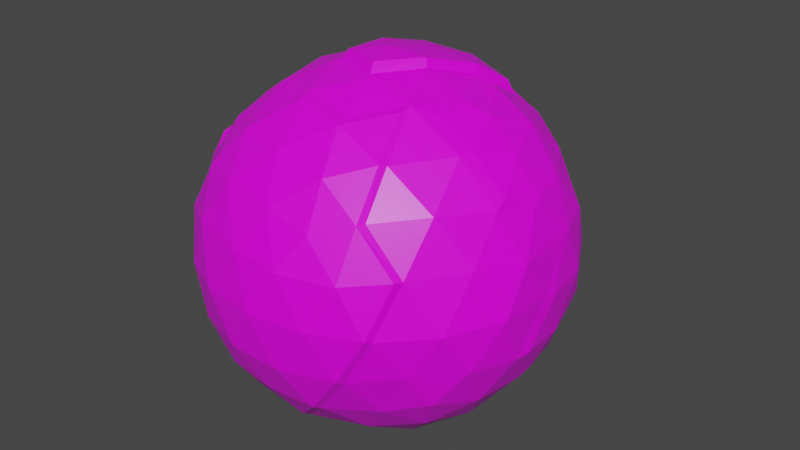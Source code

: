 # Source: planet_blue.blend  (saved by Blender 2.91.10; exported with 4.5.12 LTS)
import bpy
from mathutils import Matrix  # noqa: F401  (used for matrix-valued properties, if any)

bpy.ops.wm.read_factory_settings(use_empty=True)
scene = bpy.context.scene
scene.name = 'Scene'

# ---- collections
col_planets = bpy.data.collections.new('Planets'); scene.collection.children.link(col_planets)
col_truck = bpy.data.collections.new('Truck'); scene.collection.children.link(col_truck)

# ---- images (referenced by path relative to the original .blend; pixels are not part of the script)
import os
ASSET_DIR = os.environ.get("B2B_ASSET_DIR", "")  # directory of the original .blend (textures are referenced by path, not embedded)
HERE = os.path.dirname(os.path.abspath(__file__))  # packed textures are extracted next to this script under _unpacked/

def load_image(name, relpath, width, height, colorspace="sRGB"):
    """Load a texture the original file referenced (path relative to the .blend, or extracted next to this script)."""
    p = next((c for c in (os.path.join(HERE, relpath), os.path.join(ASSET_DIR, relpath)) if relpath and os.path.exists(c)), "")
    if p:
        img = bpy.data.images.load(p, check_existing=True)
        img.name = name
    else:  # same state as the original file: an image datablock whose file is absent (Cycles renders it pink)
        img = bpy.data.images.new(name, width, height)
        img.source = "FILE"
        img.filepath = "//" + (relpath or name)
    img.colorspace_settings.name = colorspace
    return img
img_imphenziapalette01_256_gradient_png_001 = load_image('ImphenziaPalette01-256-Gradient.png.001', 'ImphenziaPalette01-256-Gradient.png', 1024, 1024, 'sRGB')

# ---- materials (node trees are filled in below, after node groups)
mat_material = bpy.data.materials.new('Material')
mat_material.alpha_threshold = 0.0
mat_material.use_transparent_shadow = False
mat_material.line_color = (0.0, 0.0, 0.0, 1.0)

# ---- material node trees
mat_material.use_nodes = True; mat_material.node_tree.nodes.clear()
_N = mat_material.node_tree.nodes; _L = mat_material.node_tree.links
n0 = _N.new('ShaderNodeOutputMaterial'); n0.name = 'Material Output'; n0.location = (300, 300)
n1 = _N.new('ShaderNodeBsdfPrincipled'); n1.name = 'Principled BSDF'; n1.location = (10, 300)
n1.distribution = 'GGX'
n1.subsurface_method = 'BURLEY'
n1.inputs[2].default_value = 0.4
n1.inputs[3].default_value = 1.45
n1.inputs[27].default_value = (0.0, 0.0, 0.0, 1.0)
n1.inputs[28].default_value = 1.0
n2 = _N.new('ShaderNodeTexImage'); n2.name = 'Image Texture'; n2.location = (-423, 224)
n2.image = img_imphenziapalette01_256_gradient_png_001
n2.interpolation = 'Closest'
_L.new(n1.outputs[0], n0.inputs[0])
_L.new(n2.outputs[0], n1.inputs[0])
n0.is_active_output = True

# ---- world
world_world = bpy.data.worlds.new('World'); scene.world = world_world
world_world.use_nodes = True; world_world.node_tree.nodes.clear()
_N = world_world.node_tree.nodes; _L = world_world.node_tree.links
n0 = _N.new('ShaderNodeOutputWorld'); n0.name = 'World Output'; n0.location = (300, 300)
n1 = _N.new('ShaderNodeBackground'); n1.name = 'Background'; n1.location = (10, 300)
n1.inputs[0].default_value = (0.05088, 0.05088, 0.05088, 1.0)
_L.new(n1.outputs[0], n0.inputs[0])
n0.is_active_output = True
world_world.color = (0.05088, 0.05088, 0.05088)
world_world.use_sun_shadow = False
world_world.sun_shadow_jitter_overblur = 0.0

# ---- meshes
me_cube = bpy.data.meshes.new('Cube')
me_cube.from_pydata([(0.002433, 0.001684, -0.9983), (0.7274, -0.5425, -0.4445), (-0.2681, -0.8858, -0.4469), (-0.9255, 0.01136, -0.4305), (-0.2279, 0.8972, -0.4334), (0.7136, 0.5206, -0.4365), (0.2677, -0.8741, 0.4392), (-0.7253, -0.5243, 0.4474), (-0.7206, 0.5224, 0.4577), (0.2883, 0.874, 0.4489), (0.887, 0.03281, 0.4845), (0.001799, 0.001623, 1.043), (-0.2331, -0.7163, -0.6579), (-0.1602, -0.5022, -0.8505), (-0.08056, -0.2319, -0.972), (0.2044, -0.1571, -0.98), (0.4262, -0.3206, -0.8586), (0.6167, -0.4462, -0.6551), (0.5234, -0.6781, -0.4985), (0.2373, -0.8527, -0.509), (-0.02493, -0.883, -0.4959), (0.8409, 0.2912, -0.4674), (0.8802, 0.05101, -0.4704), (0.8173, -0.2966, -0.5087), (0.2161, 0.1331, -0.965), (0.4243, 0.3076, -0.8482), (0.5546, 0.5393, -0.6334), (-0.7647, -0.005387, -0.6479), (-0.5276, -0.001028, -0.8454), (-0.2436, -0.003917, -0.9701), (-0.4841, -0.717, -0.502), (-0.6955, -0.5091, -0.5275), (-0.8239, -0.2364, -0.5152), (-0.1519, 0.739, -0.6657), (-0.1637, 0.497, -0.8558), (-0.07539, 0.2449, -0.9646), (-0.8785, 0.2943, -0.4753), (-0.7568, 0.5313, -0.4974), (-0.02195, 0.982, -0.4073), (0.1459, 0.9558, -0.4139), (0.4883, 0.7278, -0.5042), (0.9628, -0.1553, 0.2372), (0.9637, -0.2999, 0.002476), (0.8728, -0.4507, -0.243), (0.8973, 0.431, -0.1876), (0.9534, 0.335, 0.002507), (0.9449, 0.2227, 0.2668), (0.1543, -0.9808, 0.2595), (0.01163, -1.027, 0.009537), (-0.1494, -0.9913, -0.2432), (0.6849, -0.6777, -0.2383), (0.5775, -0.8533, 0.002864), (0.4468, -0.8912, 0.2532), (-0.8853, -0.4103, 0.2562), (-0.9898, -0.3226, 0.08916), (-0.9682, -0.1199, -0.2704), (-0.4463, -0.8864, -0.2459), (-0.5884, -0.8087, -0.0002369), (-0.6718, -0.7278, 0.2479), (-0.6046, 0.7571, 0.2069), (-0.5263, 0.8568, 0.04526), (-0.3745, 0.9065, -0.2245), (-0.9777, 0.2222, -0.2788), (-0.9663, 0.349, -0.05785), (-0.8691, 0.4496, 0.2493), (0.4491, 0.8881, 0.2527), (0.6062, 0.8394, -3.181e-05), (0.6805, 0.7353, -0.1905), (-0.1058, 1.232, -0.2551), (0.01985, 1.028, -0.003427), (0.1676, 0.9652, 0.2404), (0.8337, -0.1673, 0.5402), (0.69, -0.5071, 0.5276), (0.4779, -0.7186, 0.5078), (0.02747, -0.8753, 0.5059), (-0.2739, -0.8341, 0.5295), (-0.524, -0.7144, 0.5133), (-0.892, -0.3061, 0.4591), (-0.8719, -0.03181, 0.5145), (-0.8095, 0.2815, 0.4964), (-0.5309, 0.6813, 0.5037), (-0.1732, 0.85, 0.5298), (0.04371, 0.8856, 0.506), (0.4889, 0.7309, 0.4995), (0.6838, 0.5121, 0.5315), (0.8437, 0.2653, 0.4984), (0.09061, -0.2538, 0.9702), (0.1692, -0.549, 0.8409), (0.2391, -0.7359, 0.6633), (0.7632, 0.01879, 0.6619), (0.5301, 0.01694, 0.8482), (0.2518, 0.00331, 0.9693), (-0.2076, -0.1474, 0.965), (-0.4249, -0.3037, 0.8501), (-0.6096, -0.4485, 0.6593), (-0.2024, 0.1339, 0.9659), (-0.4302, 0.303, 0.8486), (-0.6131, 0.4375, 0.666), (0.08263, 0.253, 0.9929), (0.1842, 0.5587, 0.8245), (0.2555, 0.7289, 0.6685), (0.424, 0.2846, 0.87), (0.6611, 0.2884, 0.7234), (0.3792, 0.4836, 0.8229), (-0.1149, 0.4133, 0.898), (-0.05659, 0.6811, 0.7342), (-0.2696, 0.6693, 0.6924), (-0.4484, 0.0001822, 0.8909), (-0.6773, 0.1571, 0.7161), (-0.6594, -0.1656, 0.7186), (-0.1203, -0.466, 0.8896), (-0.35, -0.6272, 0.722), (-0.05964, -0.7208, 0.7165), (0.3526, -0.3352, 0.8843), (0.4496, -0.538, 0.7171), (0.6403, -0.2617, 0.7224), (0.8714, 0.4434, 0.2769), (0.8101, 0.6032, 0.004295), (0.6113, 0.6376, 0.2462), (-0.1374, 1.067, 0.1644), (-0.2299, 1.067, -0.02545), (-0.3078, 1.016, 0.1339), (-0.9482, 0.1631, 0.2769), (-1.004, -0.03742, 0.03902), (-0.9438, -0.1626, 0.2825), (-0.4461, -0.8759, 0.2872), (-0.3146, -0.9748, 0.008653), (-0.1282, -0.9682, 0.2823), (0.6496, -0.7329, 0.2769), (0.825, -0.5993, 0.0005343), (0.854, -0.4202, 0.2759), (0.327, 0.9792, -0.008582), (0.4473, 0.8688, -0.28), (0.1495, 0.972, -0.2742), (-0.861, 0.5822, -0.06075), (-0.7324, 0.6753, -0.3111), (-0.9013, 0.4477, -0.2929), (-0.8102, -0.5875, -0.001245), (-0.8753, -0.4305, -0.277), (-0.6723, -0.683, -0.2847), (0.3128, -0.9738, 0.001941), (0.1384, -0.9757, -0.2736), (0.4309, -0.8878, -0.2593), (0.9818, 0.003329, 0.001322), (0.9637, -0.09416, -0.273), (0.95, 0.1656, -0.2747), (0.362, 0.5752, -0.711), (0.1382, 0.4895, -0.8748), (0.06003, 0.7142, -0.7212), (-0.3281, 0.5834, -0.7297), (-0.3631, 0.2609, -0.8941), (-0.6375, 0.2618, -0.7236), (-0.6379, -0.2631, -0.7267), (-0.3585, -0.2636, -0.8971), (-0.444, -0.5905, -0.689), (0.672, 0.1738, -0.7162), (0.6727, -0.1662, -0.7247), (0.4495, 0.002212, -0.8937), (0.04331, -0.7293, -0.7092), (0.1466, -0.4236, -0.891), (0.3603, -0.5798, -0.7235), (-0.5681, -0.8469, 0.004906), (-0.6902, -0.6876, 0.2416), (-0.1248, -0.4192, 0.8986), (0.1647, -0.5046, 0.8533), (-0.364, -0.5875, 0.725), (-0.5379, -0.6746, 0.5165), (0.4566, -0.1963, 0.8596), (0.4287, -0.5718, 0.7247), (0.4573, -0.7576, 0.5071), (0.5954, -0.8179, -0.0109), (0.6696, -0.691, 0.2745), (-0.6541, -0.7251, -0.2789), (-0.4654, -0.756, -0.493), (0.4484, -0.8529, -0.2741), (0.2548, -0.8179, -0.5239), (-0.4599, -0.5335, -0.7167), (-0.2376, -0.7549, -0.6343), (0.05222, -0.6883, -0.7323), (0.9494, 0.1433, 0.261), (0.8989, -0.01777, 0.4448), (-0.4255, 0.8643, -0.2537), (-0.2865, 0.8586, -0.4542), (0.8, 0.2997, -0.516), (0.8489, 0.002146, -0.5199), (-0.2226, 0.7263, -0.6512), (-0.6875, 0.6717, 0.2449), (-0.5761, 0.8149, 0.01396), (0.8377, -0.2353, 0.5032), (0.5899, 0.03976, 0.8138), (0.3584, 0.2605, 0.8956), (0.5091, 0.5852, 0.6449), (0.1576, 0.4902, 0.8575), (-0.02654, 0.7392, 0.6962), (-0.3624, 0.5875, 0.7242), (-0.2457, 0.8167, 0.5303), (0.3633, -0.27, 0.8977), (0.6557, -0.1904, 0.7339), (0.8671, 0.4413, -0.2433), (0.6901, 0.6884, -0.2456), (-0.4471, 0.8504, 0.2757), (0.5321, 0.6815, -0.5023), (0.989, 0.06802, -0.02177), (0.9488, -0.1764, -0.2762), (0.6101, 0.4427, -0.6564), (0.3566, 0.6414, -0.6737), (0.1406, 0.4176, -0.9063), (-0.1349, 0.5587, -0.8264), (-0.433, 0.5311, -0.7206), (-0.8299, 0.2369, -0.5044), (-0.6983, 0.4982, -0.5298), (-0.4909, 0.6971, -0.5062), (-0.9502, 0.1485, -0.2639), (-0.9378, 0.3029, 0.003913), (-0.8074, 0.5879, 0.0004651), (-0.6683, 0.6922, -0.2756), (-0.9431, 0.0627, -0.361), (-0.966, -0.007754, -0.2751), (-0.9561, -0.1502, -0.2513), (-0.9034, 0.01178, -0.4488), (-0.9531, -0.0008641, -0.2576), (-0.9268, 0.08012, -0.3564), (-0.8604, -0.4255, 0.2499), (-0.9521, -0.3213, 0.0116), (-0.821, -0.302, 0.5046), (-0.849, 0.007847, 0.5294), (-0.9915, 0.0001601, 0.01562), (-0.9787, -0.2205, 0.2931), (-0.9571, -0.1883, 0.2866), (-0.8495, -0.2954, 0.4941), (-0.9713, -0.3141, 0.03575), (-0.9215, -0.3997, 0.2656), (-0.01754, 0.8846, -0.4992), (0.2861, 0.8409, -0.5128), (-0.03514, 1.193, -0.07021), (-0.1273, 0.9742, 0.2799), (-0.1341, 0.987, -0.2487), (-0.2993, 0.9666, -0.0008447), (-0.4122, 0.8926, 0.2299), (0.05528, 1.044, -0.2559), (-1.01, -0.2914, 0.2963), (0.2282, 0.01581, 0.9722), (0.334, 0.2711, 0.8989), (0.4424, 0.5262, 0.7222), (0.1642, 0.4659, 0.8665), (-0.1375, 0.4344, 0.8902), (-0.1758, 0.1312, 0.9692), (-0.1811, -0.129, 0.971), (0.07955, -0.2221, 0.9763), (0.2104, 0.0325, 1.019), (0.3191, 0.2949, 0.9439), (0.4055, 0.4967, 0.7528), (0.1779, 0.4575, 0.9168), (-0.09335, 0.4066, 0.948), (-0.152, 0.1349, 1.017), (-0.1574, -0.1109, 1.021), (0.07047, -0.1924, 1.027)], [], [(0, 15, 14), (1, 17, 23), (0, 14, 29), (0, 29, 35), (0, 35, 24), (1, 23, 43), (2, 20, 49), (219, 32, 218), (182, 211, 181), (5, 201, 199), (1, 43, 50), (2, 49, 56), (221, 220, 212), (4, 61, 236), (5, 199, 198), (6, 169, 88), (7, 166, 94), (8, 79, 97), (9, 82, 100), (10, 85, 89), (249, 98, 11), (90, 190, 91), (89, 102, 189), (249, 250, 98), (250, 252, 98), (189, 102, 101), (102, 191, 101), (250, 103, 252), (191, 100, 99), (89, 85, 102), (85, 84, 102), (102, 84, 191), (84, 83, 191), (191, 83, 100), (83, 9, 100), (98, 254, 11), (252, 253, 98), (100, 193, 99), (98, 253, 254), (245, 96, 95), (192, 105, 245), (105, 194, 245), (245, 194, 96), (194, 97, 96), (100, 82, 193), (82, 81, 193), (193, 81, 106), (195, 80, 194), (194, 80, 97), (80, 8, 97), (254, 255, 11), (96, 107, 95), (97, 108, 96), (95, 107, 92), (107, 93, 92), (96, 108, 107), (108, 109, 107), (107, 109, 93), (109, 94, 93), (97, 79, 108), (79, 225, 108), (108, 225, 109), (225, 224, 109), (109, 224, 94), (224, 7, 94), (255, 256, 11), (93, 163, 92), (94, 165, 93), (92, 163, 86), (163, 164, 86), (93, 165, 163), (111, 112, 110), (110, 112, 87), (112, 88, 87), (94, 166, 165), (76, 75, 111), (111, 75, 112), (75, 74, 112), (112, 74, 88), (74, 6, 88), (256, 249, 11), (164, 196, 86), (88, 168, 87), (86, 196, 91), (196, 90, 91), (87, 168, 113), (114, 115, 196), (167, 197, 189), (197, 89, 189), (88, 169, 168), (73, 72, 114), (114, 72, 115), (72, 188, 115), (197, 71, 89), (71, 10, 89), (46, 85, 10), (45, 116, 46), (44, 117, 45), (46, 116, 85), (116, 84, 85), (45, 117, 116), (117, 118, 116), (116, 118, 84), (118, 83, 84), (44, 67, 117), (67, 66, 117), (117, 66, 118), (66, 65, 118), (118, 65, 83), (65, 9, 83), (70, 82, 9), (69, 235, 70), (68, 120, 234), (70, 235, 82), (235, 81, 82), (234, 120, 119), (120, 121, 119), (235, 238, 81), (200, 80, 195), (236, 61, 237), (61, 60, 237), (237, 60, 238), (60, 59, 238), (200, 186, 80), (186, 8, 80), (64, 79, 8), (213, 122, 64), (212, 226, 213), (64, 122, 79), (122, 225, 79), (213, 226, 122), (226, 124, 122), (122, 124, 225), (228, 229, 78), (212, 220, 218, 226), (218, 223, 226), (123, 230, 228), (54, 231, 240), (240, 231, 77), (222, 7, 224), (162, 166, 7), (161, 125, 58), (56, 126, 161), (58, 125, 76), (125, 75, 76), (161, 126, 125), (126, 127, 125), (125, 127, 75), (127, 74, 75), (56, 49, 126), (49, 48, 126), (126, 48, 127), (48, 47, 127), (127, 47, 74), (47, 6, 74), (52, 169, 6), (51, 128, 52), (50, 129, 170), (52, 128, 169), (171, 72, 73), (170, 129, 171), (129, 130, 171), (171, 130, 72), (130, 188, 72), (50, 43, 129), (43, 42, 129), (129, 42, 130), (42, 41, 130), (130, 41, 188), (41, 180, 188), (65, 70, 9), (66, 131, 65), (67, 132, 66), (65, 131, 70), (131, 69, 70), (66, 132, 131), (132, 133, 131), (131, 133, 69), (239, 68, 234), (67, 40, 132), (40, 233, 132), (132, 233, 133), (39, 38, 239), (239, 38, 68), (232, 4, 236), (186, 64, 8), (187, 214, 186), (181, 215, 187), (186, 214, 64), (214, 213, 64), (187, 215, 214), (135, 136, 134), (134, 136, 63), (136, 62, 63), (181, 211, 215), (211, 37, 135), (135, 37, 136), (37, 36, 136), (136, 36, 62), (209, 219, 221, 212), (222, 162, 7), (223, 137, 222), (218, 138, 223), (222, 137, 162), (137, 57, 162), (223, 138, 137), (138, 139, 137), (137, 139, 57), (172, 56, 161), (218, 32, 138), (32, 31, 138), (138, 31, 139), (31, 30, 139), (172, 173, 56), (173, 2, 56), (47, 52, 6), (48, 140, 47), (49, 141, 48), (47, 140, 52), (140, 51, 52), (48, 141, 140), (141, 142, 140), (140, 142, 51), (174, 50, 170), (49, 20, 141), (20, 19, 141), (141, 19, 142), (175, 18, 174), (174, 18, 50), (18, 1, 50), (41, 179, 180), (42, 143, 41), (43, 203, 42), (41, 143, 179), (202, 45, 46), (42, 203, 143), (144, 145, 202), (202, 145, 45), (145, 44, 45), (43, 23, 203), (23, 184, 203), (144, 22, 145), (22, 21, 145), (145, 21, 44), (183, 5, 198), (204, 201, 5), (25, 146, 204), (24, 206, 25), (26, 205, 40), (205, 233, 40), (25, 206, 146), (147, 148, 205), (205, 148, 233), (148, 232, 233), (24, 35, 206), (35, 34, 206), (147, 207, 148), (207, 33, 148), (148, 33, 232), (33, 4, 232), (185, 211, 182), (207, 149, 33), (35, 150, 34), (185, 208, 211), (208, 210, 211), (34, 150, 208), (150, 151, 208), (208, 151, 210), (151, 209, 210), (35, 29, 150), (29, 28, 150), (150, 28, 151), (28, 27, 151), (151, 27, 209), (27, 219, 209), (27, 32, 219), (28, 152, 27), (29, 153, 28), (27, 152, 32), (152, 31, 32), (28, 153, 152), (153, 176, 152), (152, 176, 31), (176, 30, 31), (29, 14, 153), (14, 13, 153), (153, 13, 176), (13, 12, 176), (154, 177, 173), (177, 2, 173), (183, 204, 5), (184, 155, 183), (23, 156, 184), (183, 155, 204), (155, 25, 204), (184, 156, 155), (156, 157, 155), (155, 157, 25), (157, 24, 25), (23, 17, 156), (17, 16, 156), (156, 16, 157), (16, 15, 157), (157, 15, 24), (15, 0, 24), (177, 20, 2), (13, 178, 12), (14, 159, 13), (177, 158, 20), (158, 19, 20), (13, 159, 178), (159, 160, 178), (178, 160, 175), (160, 18, 175), (14, 15, 159), (15, 16, 159), (159, 16, 160), (16, 17, 160), (160, 17, 18), (17, 1, 18), (161, 58, 162, 57), (110, 87, 164, 163), (111, 110, 163, 165), (76, 111, 165, 166), (87, 113, 196, 164), (113, 168, 114, 196), (168, 169, 73, 114), (58, 76, 166, 162), (128, 51, 170, 171), (169, 128, 171, 73), (172, 161, 57, 139), (173, 172, 139, 30), (51, 142, 174, 170), (142, 19, 175, 174), (154, 173, 30, 176), (177, 154, 176, 12), (19, 158, 178, 175), (158, 177, 12, 178), (46, 10, 180, 179), (61, 4, 182, 181), (21, 22, 184, 183), (4, 33, 185, 182), (59, 60, 187, 186), (60, 61, 181, 187), (10, 71, 188, 180), (189, 101, 190, 90), (101, 191, 243, 190), (191, 99, 192, 243), (193, 106, 194, 105), (99, 193, 105, 192), (106, 81, 195, 194), (167, 189, 90, 196), (197, 167, 196, 115), (71, 197, 115, 188), (67, 44, 198, 199), (81, 238, 200, 195), (238, 59, 186, 200), (40, 67, 199, 201), (202, 46, 179, 143), (144, 202, 143, 203), (22, 144, 203, 184), (44, 21, 183, 198), (26, 40, 201, 204), (205, 26, 204, 146), (147, 205, 146, 206), (207, 147, 206, 34), (149, 207, 34, 208), (33, 149, 208, 185), (36, 37, 210, 209), (37, 211, 210), (63, 62, 212, 213), (134, 63, 213, 214), (135, 134, 214, 215), (211, 135, 215), (62, 36, 209, 212), (3, 55, 217, 216), (55, 3, 219, 218), (217, 55, 218, 220), (3, 216, 221, 219), (216, 217, 220, 221), (53, 230, 223, 222), (78, 229, 224, 225), (123, 228, 124, 226), (228, 78, 225, 124), (230, 123, 226, 223), (229, 53, 222, 224), (227, 77, 229, 228), (54, 227, 228, 230), (231, 54, 230, 53), (77, 231, 53, 229), (38, 39, 233, 232), (234, 119, 235, 69), (120, 68, 236, 237), (121, 120, 237, 238), (119, 121, 238, 235), (239, 234, 69, 133), (39, 239, 133, 233), (68, 38, 232, 236), (227, 240, 77), (227, 54, 240), (242, 241, 91, 190), (251, 242, 190, 243), (244, 251, 243, 192), (104, 244, 192, 245), (246, 104, 245, 95), (247, 246, 95, 92), (248, 247, 92, 86), (241, 248, 86, 91), (250, 249, 241, 242), (103, 250, 242, 251), (252, 103, 251, 244), (253, 252, 244, 104), (254, 253, 104, 246), (255, 254, 246, 247), (256, 255, 247, 248), (249, 256, 248, 241)])
_uv = me_cube.uv_layers.new(name='UVMap')
_uv.uv.foreach_set('vector', [0.1848, 0.9385, 0.1848, 0.9385, 0.1848, 0.9385, 0.3261, 0.813, 0.3261, 0.833, 0.3261, 0.8191, 0.1848, 0.9385, 0.1848, 0.9385, 0.1848, 0.9385, 0.1848, 0.9385, 0.1848, 0.9385, 0.1848, 0.9385, 0.1848, 0.9385, 0.1848, 0.9385, 0.1848, 0.9385, 0.3261, 0.813, 0.3261, 0.8191, 0.3261, 0.7939, 0.9351, 0.8211, 0.9351, 0.8211, 0.9351, 0.8211, 0.3261, 0.8134, 0.3261, 0.8197, 0.3261, 0.7947, 0.3261, 0.8139, 0.3261, 0.8189, 0.3261, 0.7949, 0.3261, 0.8123, 0.3261, 0.8185, 0.3261, 0.7942, 0.3261, 0.813, 0.3261, 0.7939, 0.3261, 0.7935, 0.8173, 0.5731, 0.8173, 0.5731, 0.8173, 0.5731, 0.3261, 0.8047, 0.3261, 0.7953, 0.3261, 0.7959, 0.8173, 0.5731, 0.8173, 0.5731, 0.8173, 0.5731, 0.3261, 0.8123, 0.3261, 0.7942, 0.3261, 0.7939, 0.8136, 0.846, 0.8136, 0.846, 0.8136, 0.846, 0.2959, 0.8136, 0.2959, 0.8201, 0.2959, 0.8337, 0.2959, 0.8145, 0.2959, 0.8182, 0.2959, 0.8343, 0.8173, 0.5731, 0.8173, 0.5731, 0.8173, 0.5731, 0.8173, 0.5731, 0.8173, 0.5731, 0.8173, 0.5731, 0.1827, 0.9395, 0.1858, 0.9395, 0.1858, 0.9395, 0.2959, 0.8516, 0.2959, 0.8561, 0.2959, 0.8631, 0.9485, 0.839, 0.9485, 0.839, 0.9485, 0.839, 0.1827, 0.9395, 0.1843, 0.9391, 0.1843, 0.9391, 0.1843, 0.9391, 0.1843, 0.9391, 0.1843, 0.9391, 0.9485, 0.839, 0.9485, 0.839, 0.9485, 0.839, 0.9485, 0.839, 0.9485, 0.839, 0.9485, 0.839, 0.1889, 0.9382, 0.1889, 0.9382, 0.1889, 0.9382, 0.9485, 0.839, 0.9485, 0.839, 0.9485, 0.839, 0.8173, 0.5731, 0.8173, 0.5731, 0.8173, 0.5731, 0.8173, 0.5731, 0.8173, 0.5731, 0.8173, 0.5731, 0.8173, 0.5731, 0.8173, 0.5731, 0.8173, 0.5731, 0.8173, 0.5731, 0.8173, 0.5731, 0.8173, 0.5731, 0.8173, 0.5731, 0.8173, 0.5731, 0.8173, 0.5731, 0.8173, 0.5731, 0.8173, 0.5731, 0.8173, 0.5731, 0.1827, 0.9395, 0.1827, 0.9395, 0.1827, 0.9395, 0.1843, 0.9391, 0.1843, 0.9391, 0.1843, 0.9391, 0.9485, 0.839, 0.9485, 0.839, 0.9485, 0.839, 0.1843, 0.9391, 0.1843, 0.9391, 0.1827, 0.9395, 0.2959, 0.8556, 0.2959, 0.8516, 0.2959, 0.8627, 0.2959, 0.8525, 0.2959, 0.8408, 0.2959, 0.8556, 0.2959, 0.8408, 0.2959, 0.8398, 0.2959, 0.8556, 0.2959, 0.8556, 0.2959, 0.8398, 0.2959, 0.8516, 0.2959, 0.8398, 0.2959, 0.8343, 0.2959, 0.8516, 0.8173, 0.5731, 0.8173, 0.5731, 0.8173, 0.5731, 0.8173, 0.5731, 0.8173, 0.5731, 0.8173, 0.5731, 0.8173, 0.5731, 0.8173, 0.5731, 0.8173, 0.5731, 0.2959, 0.8214, 0.2959, 0.8189, 0.2959, 0.8398, 0.2959, 0.8398, 0.2959, 0.8189, 0.2959, 0.8343, 0.2959, 0.8189, 0.2959, 0.8145, 0.2959, 0.8343, 0.1827, 0.9395, 0.1827, 0.9395, 0.1827, 0.9395, 0.2959, 0.8516, 0.2959, 0.8556, 0.2959, 0.8627, 0.2959, 0.8343, 0.2959, 0.8391, 0.2959, 0.8516, 0.2959, 0.8627, 0.2959, 0.8556, 0.2959, 0.8627, 0.2959, 0.8556, 0.2959, 0.8518, 0.2959, 0.8627, 0.2959, 0.8516, 0.2959, 0.8391, 0.2959, 0.8556, 0.2959, 0.8391, 0.2959, 0.8393, 0.2959, 0.8556, 0.2959, 0.8556, 0.2959, 0.8393, 0.2959, 0.8518, 0.2959, 0.8393, 0.2959, 0.8337, 0.2959, 0.8518, 0.2959, 0.8343, 0.2959, 0.8182, 0.2959, 0.8391, 0.2959, 0.8182, 0.2959, 0.8213, 0.2959, 0.8391, 0.2959, 0.8391, 0.2959, 0.8213, 0.2959, 0.8393, 0.2959, 0.8213, 0.2959, 0.819, 0.2959, 0.8393, 0.2959, 0.8393, 0.2959, 0.819, 0.2959, 0.8337, 0.2959, 0.819, 0.2959, 0.8136, 0.2959, 0.8337, 0.1827, 0.9395, 0.1827, 0.9395, 0.1827, 0.9395, 0.2959, 0.8518, 0.2959, 0.8564, 0.2959, 0.8627, 0.2959, 0.8337, 0.2959, 0.8399, 0.2959, 0.8518, 0.2959, 0.8627, 0.2959, 0.8564, 0.2959, 0.8632, 0.2959, 0.8564, 0.2959, 0.8521, 0.2959, 0.8632, 0.2959, 0.8518, 0.2959, 0.8399, 0.2959, 0.8564, 0.9485, 0.839, 0.9485, 0.839, 0.9485, 0.839, 0.9485, 0.839, 0.9485, 0.839, 0.9485, 0.839, 0.9485, 0.839, 0.9485, 0.839, 0.9485, 0.839, 0.2959, 0.8337, 0.2959, 0.8201, 0.2959, 0.8399, 0.8136, 0.846, 0.8136, 0.846, 0.8136, 0.846, 0.8136, 0.846, 0.8136, 0.846, 0.8136, 0.846, 0.8136, 0.846, 0.8136, 0.846, 0.8136, 0.846, 0.8136, 0.846, 0.8136, 0.846, 0.8136, 0.846, 0.8136, 0.846, 0.8136, 0.846, 0.8136, 0.846, 0.1827, 0.9395, 0.1827, 0.9395, 0.1827, 0.9395, 0.2959, 0.8521, 0.2959, 0.8563, 0.2959, 0.8632, 0.9392, 0.8204, 0.9392, 0.8204, 0.9392, 0.8204, 0.2959, 0.8632, 0.2959, 0.8563, 0.2959, 0.8631, 0.2959, 0.8563, 0.2959, 0.8516, 0.2959, 0.8631, 0.9516, 0.8173, 0.9516, 0.8173, 0.9516, 0.8173, 0.2959, 0.8391, 0.2959, 0.8397, 0.2959, 0.8563, 0.9516, 0.8173, 0.9516, 0.8173, 0.9516, 0.8173, 0.9392, 0.8204, 0.9392, 0.8204, 0.9392, 0.8204, 0.8136, 0.846, 0.8136, 0.846, 0.8136, 0.846, 0.2959, 0.8193, 0.2959, 0.8212, 0.2959, 0.8391, 0.2959, 0.8391, 0.2959, 0.8212, 0.2959, 0.8397, 0.2959, 0.8212, 0.2959, 0.8189, 0.2959, 0.8397, 0.8173, 0.5731, 0.8173, 0.5731, 0.8173, 0.5731, 0.8173, 0.5731, 0.8173, 0.5731, 0.8173, 0.5731, 0.8173, 0.5731, 0.8173, 0.5731, 0.8173, 0.5731, 0.932, 0.818, 0.932, 0.818, 0.932, 0.818, 0.932, 0.818, 0.932, 0.818, 0.932, 0.818, 0.932, 0.818, 0.932, 0.818, 0.932, 0.818, 0.932, 0.818, 0.932, 0.818, 0.932, 0.818, 0.932, 0.818, 0.932, 0.818, 0.932, 0.818, 0.932, 0.818, 0.932, 0.818, 0.932, 0.818, 0.932, 0.818, 0.932, 0.818, 0.932, 0.818, 0.932, 0.818, 0.932, 0.818, 0.932, 0.818, 0.932, 0.818, 0.932, 0.818, 0.932, 0.818, 0.932, 0.818, 0.932, 0.818, 0.932, 0.818, 0.932, 0.818, 0.932, 0.818, 0.932, 0.818, 0.932, 0.818, 0.932, 0.818, 0.932, 0.818, 0.932, 0.818, 0.932, 0.818, 0.932, 0.818, 0.932, 0.818, 0.932, 0.818, 0.932, 0.818, 0.8173, 0.5731, 0.8173, 0.5731, 0.8173, 0.5731, 0.8173, 0.5731, 0.8173, 0.5731, 0.8173, 0.5731, 0.8173, 0.5731, 0.8173, 0.5731, 0.8173, 0.5731, 0.8173, 0.5731, 0.8173, 0.5731, 0.8173, 0.5731, 0.8173, 0.5731, 0.8173, 0.5731, 0.8173, 0.5731, 0.8173, 0.5731, 0.8173, 0.5731, 0.8173, 0.5731, 0.8173, 0.5731, 0.8173, 0.5731, 0.8173, 0.5731, 0.8173, 0.5731, 0.8173, 0.5731, 0.8173, 0.5731, 0.2959, 0.7973, 0.2959, 0.8189, 0.2959, 0.8214, 0.8173, 0.5731, 0.8173, 0.5731, 0.8173, 0.5731, 0.8173, 0.5731, 0.8173, 0.5731, 0.8173, 0.5731, 0.8173, 0.5731, 0.8173, 0.5731, 0.8173, 0.5731, 0.8173, 0.5731, 0.8173, 0.5731, 0.8173, 0.5731, 0.2959, 0.7973, 0.2959, 0.7944, 0.2959, 0.8189, 0.2959, 0.7944, 0.2959, 0.8145, 0.2959, 0.8189, 0.2959, 0.7948, 0.2959, 0.8182, 0.2959, 0.8145, 0.3091, 0.7828, 0.2959, 0.7974, 0.2959, 0.7948, 0.3261, 0.7959, 0.3091, 0.7847, 0.3091, 0.7828, 0.2959, 0.7948, 0.2959, 0.7974, 0.2959, 0.8182, 0.2959, 0.7974, 0.2959, 0.8213, 0.2959, 0.8182, 0.3091, 0.7828, 0.3091, 0.7847, 0.2959, 0.7974, 0.3091, 0.7847, 0.2959, 0.7979, 0.2959, 0.7974, 0.2959, 0.7974, 0.2959, 0.7979, 0.2959, 0.8213, 0.9444, 0.818, 0.9444, 0.818, 0.9444, 0.818, 0.3261, 0.7959, 0.3261, 0.7953, 0.3261, 0.7947, 0.3091, 0.7847, 0.3261, 0.7947, 0.3091, 0.7841, 0.3091, 0.7847, 0.9444, 0.818, 0.9444, 0.818, 0.9444, 0.818, 0.8176, 0.5607, 0.8204, 0.5607, 0.819, 0.5607, 0.819, 0.5607, 0.8204, 0.5607, 0.8204, 0.5607, 0.2959, 0.7948, 0.2959, 0.8136, 0.2959, 0.819, 0.2959, 0.7941, 0.2959, 0.8201, 0.2959, 0.8136, 0.06372, 0.5617, 0.06372, 0.5617, 0.06372, 0.5617, 0.06372, 0.5617, 0.06372, 0.5617, 0.06372, 0.5617, 0.9407, 0.567, 0.9407, 0.567, 0.9407, 0.567, 0.9407, 0.567, 0.9407, 0.567, 0.9407, 0.567, 0.06372, 0.5617, 0.06372, 0.5617, 0.06372, 0.5617, 0.06372, 0.5617, 0.06372, 0.5617, 0.06372, 0.5617, 0.9382, 0.5638, 0.9382, 0.5638, 0.9382, 0.5638, 0.8173, 0.5731, 0.8173, 0.5731, 0.8173, 0.5731, 0.06372, 0.5617, 0.06372, 0.5617, 0.06372, 0.5617, 0.06372, 0.5617, 0.06372, 0.5617, 0.06372, 0.5617, 0.06372, 0.5617, 0.06372, 0.5617, 0.06372, 0.5617, 0.06372, 0.5617, 0.06372, 0.5617, 0.06372, 0.5617, 0.8173, 0.5731, 0.8173, 0.5731, 0.8173, 0.5731, 0.8173, 0.5731, 0.8173, 0.5731, 0.8173, 0.5731, 0.8173, 0.5731, 0.8173, 0.5731, 0.8173, 0.5731, 0.8142, 0.8149, 0.8142, 0.8149, 0.8142, 0.8149, 0.3261, 0.7935, 0.3091, 0.7822, 0.3091, 0.7803, 0.8142, 0.8149, 0.8142, 0.8149, 0.8142, 0.8149, 0.2959, 0.7972, 0.2959, 0.8212, 0.2959, 0.8193, 0.3091, 0.7803, 0.3091, 0.7822, 0.2959, 0.7972, 0.3091, 0.7822, 0.2959, 0.7973, 0.2959, 0.7972, 0.2959, 0.7972, 0.2959, 0.7973, 0.2959, 0.8212, 0.2959, 0.7973, 0.2959, 0.8189, 0.2959, 0.8212, 0.3261, 0.7935, 0.3261, 0.7939, 0.3091, 0.7822, 0.3261, 0.7939, 0.3091, 0.7825, 0.3091, 0.7822, 0.3091, 0.7822, 0.3091, 0.7825, 0.2959, 0.7973, 0.3091, 0.7825, 0.2959, 0.7936, 0.2959, 0.7973, 0.2959, 0.7973, 0.2959, 0.7936, 0.2959, 0.8189, 0.2959, 0.7936, 0.2959, 0.8133, 0.2959, 0.8189, 0.932, 0.818, 0.932, 0.818, 0.932, 0.818, 0.932, 0.818, 0.932, 0.818, 0.932, 0.818, 0.932, 0.818, 0.932, 0.818, 0.932, 0.818, 0.932, 0.818, 0.932, 0.818, 0.932, 0.818, 0.8173, 0.5731, 0.8173, 0.5731, 0.8173, 0.5731, 0.932, 0.818, 0.932, 0.818, 0.932, 0.818, 0.932, 0.818, 0.932, 0.818, 0.932, 0.818, 0.8173, 0.5731, 0.8173, 0.5731, 0.8173, 0.5731, 0.8173, 0.5731, 0.8173, 0.5731, 0.8173, 0.5731, 0.932, 0.818, 0.932, 0.818, 0.932, 0.818, 0.932, 0.818, 0.932, 0.818, 0.932, 0.818, 0.932, 0.818, 0.932, 0.818, 0.932, 0.818, 0.8173, 0.5731, 0.8173, 0.5731, 0.8173, 0.5731, 0.8173, 0.5731, 0.8173, 0.5731, 0.8173, 0.5731, 0.8173, 0.5731, 0.8173, 0.5731, 0.8173, 0.5731, 0.2959, 0.7944, 0.2959, 0.7948, 0.2959, 0.8145, 0.3091, 0.7844, 0.3091, 0.7822, 0.2959, 0.7944, 0.3261, 0.7949, 0.3261, 0.797, 0.3091, 0.7844, 0.2959, 0.7944, 0.3091, 0.7822, 0.2959, 0.7948, 0.3091, 0.7822, 0.3091, 0.7828, 0.2959, 0.7948, 0.3091, 0.7844, 0.3261, 0.797, 0.3091, 0.7822, 0.9397, 0.6816, 0.9397, 0.6816, 0.9397, 0.6816, 0.9397, 0.6816, 0.9397, 0.6816, 0.9397, 0.6816, 0.9397, 0.6816, 0.9397, 0.6816, 0.9397, 0.6816, 0.3261, 0.7949, 0.3261, 0.8189, 0.3261, 0.797, 0.9397, 0.6816, 0.9397, 0.6816, 0.9397, 0.6816, 0.9397, 0.6816, 0.9397, 0.6816, 0.9397, 0.6816, 0.9397, 0.6816, 0.9397, 0.6816, 0.9397, 0.6816, 0.9397, 0.6816, 0.9397, 0.6816, 0.9397, 0.6816, 0.3261, 0.8187, 0.3261, 0.8134, 0.3261, 0.8047, 0.3261, 0.7959, 0.2959, 0.7948, 0.2959, 0.7941, 0.2959, 0.8136, 0.3091, 0.7841, 0.3091, 0.7819, 0.2959, 0.7948, 0.3261, 0.7947, 0.3261, 0.7971, 0.3091, 0.7841, 0.2959, 0.7948, 0.3091, 0.7819, 0.2959, 0.7941, 0.3091, 0.7819, 0.3091, 0.7821, 0.2959, 0.7941, 0.3091, 0.7841, 0.3261, 0.7971, 0.3091, 0.7819, 0.3261, 0.7971, 0.3261, 0.7979, 0.3091, 0.7819, 0.3091, 0.7819, 0.3261, 0.7979, 0.3091, 0.7821, 0.8173, 0.5731, 0.8173, 0.5731, 0.8173, 0.5731, 0.3261, 0.7947, 0.3261, 0.8197, 0.3261, 0.7971, 0.3261, 0.8197, 0.3261, 0.8209, 0.3261, 0.7971, 0.3261, 0.7971, 0.3261, 0.8209, 0.3261, 0.7979, 0.3261, 0.8209, 0.3261, 0.8185, 0.3261, 0.7979, 0.8173, 0.5731, 0.8173, 0.5731, 0.8173, 0.5731, 0.8173, 0.5731, 0.8173, 0.5731, 0.8173, 0.5731, 0.8173, 0.5731, 0.8173, 0.5731, 0.8173, 0.5731, 0.06372, 0.5617, 0.06372, 0.5617, 0.06372, 0.5617, 0.06372, 0.5617, 0.06372, 0.5617, 0.06372, 0.5617, 0.8173, 0.5731, 0.8173, 0.5731, 0.8173, 0.5731, 0.8142, 0.8149, 0.8142, 0.8149, 0.8142, 0.8149, 0.06372, 0.5617, 0.06372, 0.5617, 0.06372, 0.5617, 0.8111, 0.8149, 0.8111, 0.8149, 0.8111, 0.8149, 0.8142, 0.8149, 0.8142, 0.8149, 0.8142, 0.8149, 0.3261, 0.7969, 0.3261, 0.7935, 0.3091, 0.7803, 0.8173, 0.5731, 0.8173, 0.5731, 0.8173, 0.5731, 0.9351, 0.8211, 0.9351, 0.8211, 0.9351, 0.8211, 0.9351, 0.8211, 0.9351, 0.8211, 0.9351, 0.8211, 0.3261, 0.8206, 0.3261, 0.8181, 0.3261, 0.7969, 0.3261, 0.7969, 0.3261, 0.8181, 0.3261, 0.7935, 0.3261, 0.8181, 0.3261, 0.813, 0.3261, 0.7935, 0.2959, 0.7936, 0.2959, 0.7959, 0.2959, 0.8133, 0.3091, 0.7825, 0.3091, 0.7823, 0.2959, 0.7936, 0.3261, 0.7939, 0.3261, 0.7971, 0.3091, 0.7825, 0.2959, 0.7936, 0.3091, 0.7823, 0.2959, 0.7959, 0.932, 0.818, 0.932, 0.818, 0.932, 0.818, 0.3091, 0.7825, 0.3261, 0.7971, 0.3091, 0.7823, 0.8173, 0.5731, 0.8173, 0.5731, 0.8173, 0.5731, 0.932, 0.818, 0.932, 0.818, 0.932, 0.818, 0.932, 0.818, 0.932, 0.818, 0.932, 0.818, 0.3261, 0.7939, 0.3261, 0.8191, 0.3261, 0.7971, 0.3261, 0.8191, 0.3261, 0.8202, 0.3261, 0.7971, 0.8173, 0.5731, 0.8173, 0.5731, 0.8173, 0.5731, 0.8173, 0.5731, 0.8173, 0.5731, 0.8173, 0.5731, 0.932, 0.818, 0.932, 0.818, 0.932, 0.818, 0.3261, 0.8198, 0.3261, 0.8123, 0.3261, 0.7939, 0.3261, 0.8331, 0.3261, 0.8185, 0.3261, 0.8123, 0.3261, 0.8513, 0.3261, 0.8383, 0.3261, 0.8331, 0.3261, 0.8624, 0.3261, 0.8568, 0.3261, 0.8513, 0.8173, 0.5731, 0.8173, 0.5731, 0.8173, 0.5731, 0.8173, 0.5731, 0.8173, 0.5731, 0.8173, 0.5731, 0.3261, 0.8513, 0.3261, 0.8568, 0.3261, 0.8383, 0.8173, 0.5731, 0.8173, 0.5731, 0.8173, 0.5731, 0.8173, 0.5731, 0.8173, 0.5731, 0.8173, 0.5731, 0.8173, 0.5731, 0.8173, 0.5731, 0.8173, 0.5731, 0.3261, 0.8624, 0.3261, 0.8623, 0.3261, 0.8568, 0.3261, 0.8623, 0.3261, 0.852, 0.3261, 0.8568, 0.8173, 0.5731, 0.8173, 0.5731, 0.8173, 0.5731, 0.8173, 0.5731, 0.8173, 0.5731, 0.8173, 0.5731, 0.8173, 0.5731, 0.8173, 0.5731, 0.8173, 0.5731, 0.8173, 0.5731, 0.8173, 0.5731, 0.8173, 0.5731, 0.3261, 0.8326, 0.3261, 0.8189, 0.3261, 0.8139, 0.8173, 0.5731, 0.8173, 0.5731, 0.8173, 0.5731, 0.3261, 0.8623, 0.3261, 0.8557, 0.3261, 0.852, 0.3261, 0.8326, 0.3261, 0.8392, 0.3261, 0.8189, 0.3261, 0.8392, 0.3261, 0.8211, 0.3261, 0.8189, 0.3261, 0.852, 0.3261, 0.8557, 0.3261, 0.8392, 0.3261, 0.8557, 0.3261, 0.8395, 0.3261, 0.8392, 0.3261, 0.8392, 0.3261, 0.8395, 0.3261, 0.8211, 0.3261, 0.8395, 0.3261, 0.8187, 0.3261, 0.8211, 0.1848, 0.9385, 0.1848, 0.9385, 0.1848, 0.9385, 0.1848, 0.9385, 0.1848, 0.9385, 0.1848, 0.9385, 0.3261, 0.8557, 0.3261, 0.851, 0.3261, 0.8395, 0.3261, 0.851, 0.3261, 0.8323, 0.3261, 0.8395, 0.3261, 0.8395, 0.3261, 0.8323, 0.3261, 0.8187, 0.3261, 0.8323, 0.3261, 0.8134, 0.3261, 0.8187, 0.3261, 0.8323, 0.3261, 0.8197, 0.3261, 0.8134, 0.3261, 0.851, 0.3261, 0.8398, 0.3261, 0.8323, 0.1848, 0.9385, 0.1848, 0.9385, 0.1848, 0.9385, 0.3261, 0.8323, 0.3261, 0.8398, 0.3261, 0.8197, 0.3261, 0.8398, 0.3261, 0.8209, 0.3261, 0.8197, 0.3261, 0.851, 0.3261, 0.8559, 0.3261, 0.8398, 0.3261, 0.8559, 0.3261, 0.8388, 0.3261, 0.8398, 0.3261, 0.8398, 0.3261, 0.8388, 0.3261, 0.8209, 0.3261, 0.8388, 0.3261, 0.8185, 0.3261, 0.8209, 0.1848, 0.9385, 0.1848, 0.9385, 0.1848, 0.9385, 0.3261, 0.863, 0.3261, 0.8515, 0.3261, 0.8559, 0.3261, 0.8559, 0.3261, 0.8515, 0.3261, 0.8388, 0.3261, 0.8515, 0.3261, 0.8333, 0.3261, 0.8388, 0.9351, 0.8211, 0.9351, 0.8211, 0.9351, 0.8211, 0.9351, 0.8211, 0.9351, 0.8211, 0.9351, 0.8211, 0.3261, 0.8198, 0.3261, 0.8331, 0.3261, 0.8123, 0.3261, 0.8202, 0.3261, 0.8388, 0.3261, 0.8198, 0.3261, 0.8191, 0.3261, 0.8396, 0.3261, 0.8202, 0.3261, 0.8198, 0.3261, 0.8388, 0.3261, 0.8331, 0.3261, 0.8388, 0.3261, 0.8513, 0.3261, 0.8331, 0.3261, 0.8202, 0.3261, 0.8396, 0.3261, 0.8388, 0.3261, 0.8396, 0.3261, 0.8556, 0.3261, 0.8388, 0.3261, 0.8388, 0.3261, 0.8556, 0.3261, 0.8513, 0.1848, 0.9385, 0.1848, 0.9385, 0.1848, 0.9385, 0.3261, 0.8191, 0.3261, 0.833, 0.3261, 0.8396, 0.3261, 0.833, 0.3261, 0.8523, 0.3261, 0.8396, 0.3261, 0.8396, 0.3261, 0.8523, 0.3261, 0.8556, 0.1848, 0.9385, 0.1848, 0.9385, 0.1848, 0.9385, 0.1848, 0.9385, 0.1848, 0.9385, 0.1848, 0.9385, 0.1848, 0.9385, 0.1848, 0.9385, 0.1848, 0.9385, 0.9351, 0.8211, 0.9351, 0.8211, 0.9351, 0.8211, 0.3261, 0.8515, 0.3261, 0.8403, 0.3261, 0.8333, 0.3261, 0.863, 0.3261, 0.8554, 0.3261, 0.8515, 0.9351, 0.8211, 0.9351, 0.8211, 0.9351, 0.8211, 0.9351, 0.8211, 0.9351, 0.8211, 0.9351, 0.8211, 0.3261, 0.8515, 0.3261, 0.8554, 0.3261, 0.8403, 0.3261, 0.8554, 0.3261, 0.8395, 0.3261, 0.8403, 0.3261, 0.8403, 0.3261, 0.8395, 0.3261, 0.8206, 0.3261, 0.8395, 0.3261, 0.8181, 0.3261, 0.8206, 0.1848, 0.9385, 0.1848, 0.9385, 0.1848, 0.9385, 0.3261, 0.8638, 0.3261, 0.8523, 0.3261, 0.8554, 0.3261, 0.8554, 0.3261, 0.8523, 0.3261, 0.8395, 0.3261, 0.8523, 0.3261, 0.833, 0.3261, 0.8395, 0.3261, 0.8395, 0.3261, 0.833, 0.3261, 0.8181, 0.3261, 0.833, 0.3261, 0.813, 0.3261, 0.8181, 0.06372, 0.5617, 0.06372, 0.5617, 0.06372, 0.5617, 0.06372, 0.5617, 0.9485, 0.839, 0.9485, 0.839, 0.9485, 0.839, 0.9485, 0.839, 0.9485, 0.839, 0.9485, 0.839, 0.9485, 0.839, 0.9485, 0.839, 0.8136, 0.846, 0.8136, 0.846, 0.8136, 0.846, 0.8136, 0.846, 0.9516, 0.8173, 0.9516, 0.8173, 0.9516, 0.8173, 0.9516, 0.8173, 0.9516, 0.8173, 0.9516, 0.8173, 0.9516, 0.8173, 0.9516, 0.8173, 0.8136, 0.846, 0.8136, 0.846, 0.8136, 0.846, 0.8136, 0.846, 0.9407, 0.567, 0.9407, 0.567, 0.9407, 0.567, 0.9407, 0.567, 0.8142, 0.8149, 0.8142, 0.8149, 0.8142, 0.8149, 0.8142, 0.8149, 0.8142, 0.8149, 0.8142, 0.8149, 0.8142, 0.8149, 0.8142, 0.8149, 0.8173, 0.5731, 0.8173, 0.5731, 0.8173, 0.5731, 0.8173, 0.5731, 0.8173, 0.5731, 0.8173, 0.5731, 0.8173, 0.5731, 0.8173, 0.5731, 0.8142, 0.8149, 0.8142, 0.8149, 0.8142, 0.8149, 0.8142, 0.8149, 0.9351, 0.8211, 0.9351, 0.8211, 0.9351, 0.8211, 0.9351, 0.8211, 0.9351, 0.8211, 0.9351, 0.8211, 0.9351, 0.8211, 0.9351, 0.8211, 0.9351, 0.8211, 0.9351, 0.8211, 0.9351, 0.8211, 0.9351, 0.8211, 0.9351, 0.8211, 0.9351, 0.8211, 0.9351, 0.8211, 0.9351, 0.8211, 0.9351, 0.8211, 0.9351, 0.8211, 0.9351, 0.8211, 0.9351, 0.8211, 0.8173, 0.5731, 0.8173, 0.5731, 0.8173, 0.5731, 0.8173, 0.5731, 0.8173, 0.5731, 0.8173, 0.5731, 0.8173, 0.5731, 0.8173, 0.5731, 0.8173, 0.5731, 0.8173, 0.5731, 0.8173, 0.5731, 0.8173, 0.5731, 0.8173, 0.5731, 0.8173, 0.5731, 0.8173, 0.5731, 0.8173, 0.5731, 0.8173, 0.5731, 0.8173, 0.5731, 0.8173, 0.5731, 0.8173, 0.5731, 0.8173, 0.5731, 0.8173, 0.5731, 0.8173, 0.5731, 0.8173, 0.5731, 0.8173, 0.5731, 0.8173, 0.5731, 0.8173, 0.5731, 0.8173, 0.5731, 0.9485, 0.839, 0.9485, 0.839, 0.9485, 0.839, 0.9485, 0.839, 0.9485, 0.839, 0.9485, 0.839, 0.9485, 0.839, 0.9485, 0.839, 0.9485, 0.839, 0.9485, 0.839, 0.9485, 0.839, 0.9485, 0.839, 0.8173, 0.5731, 0.8173, 0.5731, 0.8173, 0.5731, 0.8173, 0.5731, 0.9485, 0.839, 0.9485, 0.839, 0.9485, 0.839, 0.9485, 0.839, 0.8173, 0.5731, 0.8173, 0.5731, 0.8173, 0.5731, 0.8173, 0.5731, 0.9516, 0.8173, 0.9516, 0.8173, 0.9516, 0.8173, 0.9516, 0.8173, 0.9516, 0.8173, 0.9516, 0.8173, 0.9516, 0.8173, 0.9516, 0.8173, 0.8173, 0.5731, 0.8173, 0.5731, 0.8173, 0.5731, 0.8173, 0.5731, 0.932, 0.818, 0.932, 0.818, 0.932, 0.818, 0.932, 0.818, 0.8173, 0.5731, 0.8173, 0.5731, 0.8173, 0.5731, 0.8173, 0.5731, 0.8173, 0.5731, 0.8173, 0.5731, 0.8173, 0.5731, 0.8173, 0.5731, 0.932, 0.818, 0.932, 0.818, 0.932, 0.818, 0.932, 0.818, 0.932, 0.818, 0.932, 0.818, 0.932, 0.818, 0.932, 0.818, 0.8173, 0.5731, 0.8173, 0.5731, 0.8173, 0.5731, 0.8173, 0.5731, 0.8173, 0.5731, 0.8173, 0.5731, 0.8173, 0.5731, 0.8173, 0.5731, 0.932, 0.818, 0.932, 0.818, 0.932, 0.818, 0.932, 0.818, 0.8173, 0.5731, 0.8173, 0.5731, 0.8173, 0.5731, 0.8173, 0.5731, 0.8173, 0.5731, 0.8173, 0.5731, 0.8173, 0.5731, 0.8173, 0.5731, 0.8173, 0.5731, 0.8173, 0.5731, 0.8173, 0.5731, 0.8173, 0.5731, 0.8173, 0.5731, 0.8173, 0.5731, 0.8173, 0.5731, 0.8173, 0.5731, 0.8173, 0.5731, 0.8173, 0.5731, 0.8173, 0.5731, 0.8173, 0.5731, 0.8173, 0.5731, 0.8173, 0.5731, 0.8173, 0.5731, 0.8173, 0.5731, 0.9397, 0.6816, 0.9397, 0.6816, 0.9397, 0.6816, 0.9397, 0.6816, 0.9397, 0.6816, 0.9397, 0.6816, 0.9397, 0.6816, 0.9397, 0.6816, 0.9397, 0.6816, 0.9397, 0.6816, 0.9397, 0.6816, 0.9397, 0.6816, 0.9397, 0.6816, 0.9397, 0.6816, 0.9397, 0.6816, 0.9397, 0.6816, 0.9397, 0.6816, 0.9397, 0.6816, 0.9397, 0.6816, 0.9397, 0.6816, 0.9397, 0.6816, 0.9397, 0.6816, 0.9397, 0.6816, 0.9397, 0.6816, 0.9397, 0.6816, 0.9397, 0.6816, 0.9351, 0.8242, 0.9351, 0.8242, 0.9351, 0.8242, 0.9351, 0.8242, 0.9351, 0.8242, 0.9351, 0.8242, 0.9351, 0.8242, 0.9351, 0.8242, 0.9351, 0.8242, 0.9351, 0.8242, 0.9351, 0.8242, 0.9351, 0.8242, 0.9351, 0.8242, 0.9351, 0.8242, 0.9351, 0.8242, 0.9351, 0.8242, 0.9351, 0.8242, 0.9351, 0.8242, 0.9351, 0.8242, 0.9351, 0.8242, 0.8204, 0.5607, 0.8173, 0.5607, 0.8173, 0.5607, 0.8173, 0.5607, 0.9444, 0.818, 0.9444, 0.818, 0.9444, 0.818, 0.9444, 0.818, 0.9444, 0.818, 0.9444, 0.818, 0.9444, 0.818, 0.9444, 0.818, 0.9444, 0.818, 0.9444, 0.818, 0.9444, 0.818, 0.9444, 0.818, 0.9444, 0.818, 0.9444, 0.818, 0.9444, 0.818, 0.9444, 0.818, 0.8204, 0.5607, 0.8204, 0.5607, 0.8204, 0.5607, 0.8204, 0.5607, 0.8176, 0.5607, 0.8204, 0.5607, 0.8204, 0.5607, 0.8204, 0.5607, 0.8176, 0.5607, 0.8176, 0.5607, 0.8173, 0.5607, 0.8173, 0.5607, 0.8204, 0.5607, 0.8176, 0.5607, 0.8173, 0.5607, 0.8204, 0.5607, 0.8204, 0.5607, 0.8204, 0.5607, 0.8204, 0.5607, 0.8204, 0.5607, 0.8173, 0.5731, 0.8173, 0.5731, 0.8173, 0.5731, 0.8173, 0.5731, 0.8173, 0.5731, 0.8173, 0.5731, 0.8173, 0.5731, 0.8173, 0.5731, 0.8173, 0.5731, 0.8173, 0.5731, 0.8173, 0.5731, 0.8173, 0.5731, 0.8173, 0.5731, 0.8173, 0.5731, 0.8173, 0.5731, 0.8173, 0.5731, 0.8173, 0.5731, 0.8173, 0.5731, 0.8173, 0.5731, 0.8173, 0.5731, 0.8173, 0.5731, 0.8173, 0.5731, 0.8173, 0.5731, 0.8173, 0.5731, 0.8173, 0.5731, 0.8173, 0.5731, 0.8173, 0.5731, 0.8173, 0.5731, 0.8173, 0.5731, 0.8173, 0.5731, 0.8173, 0.5731, 0.8173, 0.5731, 0.8176, 0.5607, 0.819, 0.5607, 0.8204, 0.5607, 0.8176, 0.5607, 0.8176, 0.5607, 0.819, 0.5607, 0.2959, 0.8564, 0.2959, 0.8633, 0.2959, 0.8631, 0.2959, 0.8561, 0.2959, 0.8425, 0.2959, 0.8564, 0.2959, 0.8561, 0.2959, 0.8396, 0.2959, 0.8533, 0.2959, 0.8425, 0.2959, 0.8396, 0.2959, 0.8525, 0.2959, 0.8563, 0.2959, 0.8533, 0.2959, 0.8525, 0.2959, 0.8556, 0.2959, 0.8631, 0.2959, 0.8563, 0.2959, 0.8556, 0.2959, 0.8627, 0.2959, 0.8632, 0.2959, 0.8631, 0.2959, 0.8627, 0.2959, 0.8627, 0.2959, 0.8637, 0.2959, 0.8632, 0.2959, 0.8627, 0.2959, 0.8632, 0.2959, 0.8633, 0.2959, 0.8637, 0.2959, 0.8632, 0.2959, 0.8631, 0.1843, 0.9391, 0.1827, 0.9395, 0.1843, 0.9391, 0.1843, 0.9391, 0.1889, 0.9382, 0.1889, 0.9382, 0.1889, 0.9382, 0.1889, 0.9382, 0.1889, 0.9382, 0.1889, 0.9382, 0.1889, 0.9382, 0.1889, 0.9382, 0.1843, 0.9391, 0.1843, 0.9391, 0.1843, 0.9391, 0.1843, 0.9391, 0.1827, 0.9395, 0.1843, 0.9391, 0.1843, 0.9391, 0.1843, 0.9391, 0.1827, 0.9395, 0.1827, 0.9395, 0.1827, 0.9395, 0.1827, 0.9395, 0.1827, 0.9395, 0.1827, 0.9395, 0.1827, 0.9395, 0.1827, 0.9395, 0.1827, 0.9395, 0.1827, 0.9395, 0.1827, 0.9395, 0.1827, 0.9395])
me_cube.materials.append(mat_material)
me_cube.use_remesh_preserve_volume = False
me_cube.use_remesh_preserve_attributes = False
me_cube.use_mirror_vertex_groups = False
me_cube.update()
me_cube_003 = bpy.data.meshes.new('Cube.003')
me_cube_003.from_pydata([(0.15, 0.3864, 0.1496), (0.15, 0.3864, 0.4496), (0.15, -0.6136, 0.1496), (0.15, -0.6136, 0.4496), (0.15, -0.5156, 0.1496), (0.15, -0.5299, 0.1496), (0.15, -0.4247, 0.1496), (0.15, -0.439, 0.1496), (0.15, -0.3338, 0.1496), (0.15, -0.348, 0.1496), (0.15, -0.2429, 0.1496), (0.15, -0.2571, 0.1496), (0.15, -0.152, 0.1496), (0.15, -0.1662, 0.1496), (0.15, -0.06104, 0.1496), (0.15, -0.07532, 0.1496), (0.15, 0.02987, 0.1496), (0.15, 0.01559, 0.1496), (0.15, 0.1208, 0.1496), (0.15, 0.1065, 0.1496), (0.15, 0.2117, 0.1496), (0.15, 0.1974, 0.1496), (0.15, 0.3026, 0.1496), (0.15, 0.2883, 0.1496), (0.15, 0.2883, 0.4496), (0.15, 0.3026, 0.4496), (0.15, 0.1974, 0.4496), (0.15, 0.2117, 0.4496), (0.15, 0.1065, 0.4496), (0.15, 0.1208, 0.4496), (0.15, 0.01559, 0.4496), (0.15, 0.02986, 0.4496), (0.15, -0.07532, 0.4496), (0.15, -0.06104, 0.4496), (0.15, -0.1662, 0.4496), (0.15, -0.152, 0.4496), (0.15, -0.2571, 0.4496), (0.15, -0.2429, 0.4496), (0.15, -0.348, 0.4496), (0.15, -0.3338, 0.4496), (0.15, -0.439, 0.4496), (0.15, -0.4247, 0.4496), (0.15, -0.5299, 0.4496), (0.15, -0.5156, 0.4496), (0.154, 0.3026, 0.4496), (0.154, 0.2883, 0.4496), (0.154, 0.2883, 0.1496), (0.154, 0.3026, 0.1496), (0.154, 0.2117, 0.4496), (0.154, 0.1974, 0.4496), (0.154, 0.1974, 0.1496), (0.154, 0.2117, 0.1496), (0.154, 0.1208, 0.4496), (0.154, 0.1065, 0.4496), (0.154, 0.1065, 0.1496), (0.154, 0.1208, 0.1496), (0.154, 0.02986, 0.4496), (0.154, 0.01559, 0.4496), (0.154, 0.01559, 0.1496), (0.154, 0.02987, 0.1496), (0.154, -0.06104, 0.4496), (0.154, -0.07532, 0.4496), (0.154, -0.07532, 0.1496), (0.154, -0.06104, 0.1496), (0.154, -0.152, 0.4496), (0.154, -0.1662, 0.4496), (0.154, -0.1662, 0.1496), (0.154, -0.152, 0.1496), (0.154, -0.2429, 0.4496), (0.154, -0.2571, 0.4496), (0.154, -0.2571, 0.1496), (0.154, -0.2429, 0.1496), (0.154, -0.3338, 0.4496), (0.154, -0.348, 0.4496), (0.154, -0.348, 0.1496), (0.154, -0.3338, 0.1496), (0.154, -0.4247, 0.4496), (0.154, -0.439, 0.4496), (0.154, -0.439, 0.1496), (0.154, -0.4247, 0.1496), (0.154, -0.5156, 0.4496), (0.154, -0.5299, 0.4496), (0.154, -0.5299, 0.1496), (0.154, -0.5156, 0.1496), (-0.15, 0.3864, 0.1496), (-0.15, 0.3864, 0.4496), (-0.15, -0.6136, 0.1496), (-0.15, -0.6136, 0.4496), (6.345e-09, 0.3864, 0.1496), (6.345e-09, 0.3864, 0.4496), (6.345e-09, -0.6136, 0.1496), (6.345e-09, -0.6136, 0.4496), (-0.15, -0.5156, 0.1496), (-0.15, -0.5299, 0.1496), (-0.15, -0.4247, 0.1496), (-0.15, -0.439, 0.1496), (-0.15, -0.3338, 0.1496), (-0.15, -0.348, 0.1496), (-0.15, -0.2429, 0.1496), (-0.15, -0.2571, 0.1496), (-0.15, -0.152, 0.1496), (-0.15, -0.1662, 0.1496), (-0.15, -0.06104, 0.1496), (-0.15, -0.07532, 0.1496), (-0.15, 0.02987, 0.1496), (-0.15, 0.01559, 0.1496), (-0.15, 0.1208, 0.1496), (-0.15, 0.1065, 0.1496), (-0.15, 0.2117, 0.1496), (-0.15, 0.1974, 0.1496), (-0.15, 0.3026, 0.1496), (-0.15, 0.2883, 0.1496), (-0.15, 0.2883, 0.4496), (-0.15, 0.3026, 0.4496), (-0.15, 0.1974, 0.4496), (-0.15, 0.2117, 0.4496), (-0.15, 0.1065, 0.4496), (-0.15, 0.1208, 0.4496), (-0.15, 0.01559, 0.4496), (-0.15, 0.02986, 0.4496), (-0.15, -0.07532, 0.4496), (-0.15, -0.06104, 0.4496), (-0.15, -0.1662, 0.4496), (-0.15, -0.152, 0.4496), (-0.15, -0.2571, 0.4496), (-0.15, -0.2429, 0.4496), (-0.15, -0.348, 0.4496), (-0.15, -0.3338, 0.4496), (-0.15, -0.439, 0.4496), (-0.15, -0.4247, 0.4496), (-0.15, -0.5299, 0.4496), (-0.15, -0.5156, 0.4496), (-0.154, 0.3026, 0.4496), (-0.154, 0.2883, 0.4496), (-0.154, 0.2883, 0.1496), (-0.154, 0.3026, 0.1496), (-0.154, 0.2117, 0.4496), (-0.154, 0.1974, 0.4496), (-0.154, 0.1974, 0.1496), (-0.154, 0.2117, 0.1496), (-0.154, 0.1208, 0.4496), (-0.154, 0.1065, 0.4496), (-0.154, 0.1065, 0.1496), (-0.154, 0.1208, 0.1496), (-0.154, 0.02986, 0.4496), (-0.154, 0.01559, 0.4496), (-0.154, 0.01559, 0.1496), (-0.154, 0.02987, 0.1496), (-0.154, -0.06104, 0.4496), (-0.154, -0.07532, 0.4496), (-0.154, -0.07532, 0.1496), (-0.154, -0.06104, 0.1496), (-0.154, -0.152, 0.4496), (-0.154, -0.1662, 0.4496), (-0.154, -0.1662, 0.1496), (-0.154, -0.152, 0.1496), (-0.154, -0.2429, 0.4496), (-0.154, -0.2571, 0.4496), (-0.154, -0.2571, 0.1496), (-0.154, -0.2429, 0.1496), (-0.154, -0.3338, 0.4496), (-0.154, -0.348, 0.4496), (-0.154, -0.348, 0.1496), (-0.154, -0.3338, 0.1496), (-0.154, -0.4247, 0.4496), (-0.154, -0.439, 0.4496), (-0.154, -0.439, 0.1496), (-0.154, -0.4247, 0.1496), (-0.154, -0.5156, 0.4496), (-0.154, -0.5299, 0.4496), (-0.154, -0.5299, 0.1496), (-0.154, -0.5156, 0.1496)], [], [(88, 89, 1, 0), (9, 38, 41, 6), (2, 3, 91, 90), (7, 40, 43, 4), (3, 42, 43, 40, 41, 38, 39, 36, 37, 34, 35, 32, 33, 30, 31, 28, 29, 26, 27, 24, 25, 1, 89, 91), (0, 1, 25, 22), (23, 24, 27, 20), (21, 26, 29, 18), (19, 28, 31, 16), (17, 30, 33, 14), (15, 32, 35, 12), (13, 34, 37, 10), (11, 36, 39, 8), (5, 42, 3, 2), (33, 32, 61, 60), (38, 9, 74, 73), (23, 22, 47, 46), (16, 31, 56, 59), (39, 38, 73, 72), (24, 23, 46, 45), (17, 16, 59, 58), (10, 37, 68, 71), (25, 24, 45, 44), (30, 17, 58, 57), (0, 22, 23, 20, 21, 18, 19, 16, 17, 14, 15, 12, 13, 10, 11, 8, 9, 6, 7, 4, 5, 2, 90, 88), (45, 46, 47, 44), (49, 50, 51, 48), (53, 54, 55, 52), (57, 58, 59, 56), (61, 62, 63, 60), (65, 66, 67, 64), (69, 70, 71, 68), (73, 74, 75, 72), (77, 78, 79, 76), (81, 82, 83, 80), (22, 25, 44, 47), (9, 8, 75, 74), (32, 15, 62, 61), (27, 26, 49, 48), (8, 39, 72, 75), (15, 14, 63, 62), (26, 21, 50, 49), (41, 40, 77, 76), (14, 33, 60, 63), (21, 20, 51, 50), (40, 7, 78, 77), (35, 34, 65, 64), (20, 27, 48, 51), (7, 6, 79, 78), (34, 13, 66, 65), (29, 28, 53, 52), (6, 41, 76, 79), (13, 12, 67, 66), (28, 19, 54, 53), (43, 42, 81, 80), (12, 35, 64, 67), (19, 18, 55, 54), (42, 5, 82, 81), (37, 36, 69, 68), (18, 29, 52, 55), (5, 4, 83, 82), (36, 11, 70, 69), (31, 30, 57, 56), (4, 43, 80, 83), (11, 10, 71, 70), (88, 84, 85, 89), (97, 94, 129, 126), (86, 90, 91, 87), (95, 92, 131, 128), (87, 91, 89, 85, 113, 112, 115, 114, 117, 116, 119, 118, 121, 120, 123, 122, 125, 124, 127, 126, 129, 128, 131, 130), (84, 110, 113, 85), (111, 108, 115, 112), (109, 106, 117, 114), (107, 104, 119, 116), (105, 102, 121, 118), (103, 100, 123, 120), (101, 98, 125, 122), (99, 96, 127, 124), (93, 86, 87, 130), (121, 148, 149, 120), (126, 161, 162, 97), (111, 134, 135, 110), (104, 147, 144, 119), (127, 160, 161, 126), (112, 133, 134, 111), (105, 146, 147, 104), (98, 159, 156, 125), (113, 132, 133, 112), (118, 145, 146, 105), (84, 88, 90, 86, 93, 92, 95, 94, 97, 96, 99, 98, 101, 100, 103, 102, 105, 104, 107, 106, 109, 108, 111, 110), (133, 132, 135, 134), (137, 136, 139, 138), (141, 140, 143, 142), (145, 144, 147, 146), (149, 148, 151, 150), (153, 152, 155, 154), (157, 156, 159, 158), (161, 160, 163, 162), (165, 164, 167, 166), (169, 168, 171, 170), (110, 135, 132, 113), (97, 162, 163, 96), (120, 149, 150, 103), (115, 136, 137, 114), (96, 163, 160, 127), (103, 150, 151, 102), (114, 137, 138, 109), (129, 164, 165, 128), (102, 151, 148, 121), (109, 138, 139, 108), (128, 165, 166, 95), (123, 152, 153, 122), (108, 139, 136, 115), (95, 166, 167, 94), (122, 153, 154, 101), (117, 140, 141, 116), (94, 167, 164, 129), (101, 154, 155, 100), (116, 141, 142, 107), (131, 168, 169, 130), (100, 155, 152, 123), (107, 142, 143, 106), (130, 169, 170, 93), (125, 156, 157, 124), (106, 143, 140, 117), (93, 170, 171, 92), (124, 157, 158, 99), (119, 144, 145, 118), (92, 171, 168, 131), (99, 158, 159, 98)])
_uv = me_cube_003.uv_layers.new(name='UVMap')
_uv.uv.foreach_set('vector', [0.375, 0.125, 0.625, 0.125, 0.625, 0.25, 0.375, 0.25, 0.375, 0.4336, 0.625, 0.4336, 0.625, 0.4528, 0.375, 0.4528, 0.375, 0.5, 0.625, 0.5, 0.625, 0.625, 0.375, 0.625, 0.375, 0.4563, 0.625, 0.4563, 0.625, 0.4755, 0.375, 0.4755, 0.625, 0.5, 0.6459, 0.5, 0.6495, 0.5, 0.6687, 0.5, 0.6722, 0.5, 0.6914, 0.5, 0.695, 0.5, 0.7141, 0.5, 0.7177, 0.5, 0.7369, 0.5, 0.7404, 0.5, 0.7596, 0.5, 0.7631, 0.5, 0.7823, 0.5, 0.7859, 0.5, 0.805, 0.5, 0.8086, 0.5, 0.8278, 0.5, 0.8313, 0.5, 0.8505, 0.5, 0.8541, 0.5, 0.875, 0.5, 0.875, 0.625, 0.625, 0.625, 0.375, 0.25, 0.625, 0.25, 0.625, 0.2709, 0.375, 0.2709, 0.375, 0.2745, 0.625, 0.2745, 0.625, 0.2937, 0.375, 0.2937, 0.375, 0.2972, 0.625, 0.2972, 0.625, 0.3164, 0.375, 0.3164, 0.375, 0.32, 0.625, 0.32, 0.625, 0.3391, 0.375, 0.3391, 0.375, 0.3427, 0.625, 0.3427, 0.625, 0.3619, 0.375, 0.3619, 0.375, 0.3654, 0.625, 0.3654, 0.625, 0.3846, 0.375, 0.3846, 0.375, 0.3881, 0.625, 0.3881, 0.625, 0.4073, 0.375, 0.4073, 0.375, 0.4109, 0.625, 0.4109, 0.625, 0.43, 0.375, 0.43, 0.375, 0.4791, 0.625, 0.4791, 0.625, 0.5, 0.375, 0.5, 0.7631, 0.5, 0.7596, 0.5, 0.7596, 0.5, 0.7631, 0.5, 0.625, 0.4336, 0.375, 0.4336, 0.375, 0.4336, 0.625, 0.4336, 0.1495, 0.5, 0.1459, 0.5, 0.1459, 0.5, 0.1495, 0.5, 0.375, 0.3391, 0.625, 0.3391, 0.625, 0.3391, 0.375, 0.3391, 0.695, 0.5, 0.6914, 0.5, 0.6914, 0.5, 0.695, 0.5, 0.625, 0.2745, 0.375, 0.2745, 0.375, 0.2745, 0.625, 0.2745, 0.2177, 0.5, 0.2141, 0.5, 0.2141, 0.5, 0.2177, 0.5, 0.375, 0.4073, 0.625, 0.4073, 0.625, 0.4073, 0.375, 0.4073, 0.8541, 0.5, 0.8505, 0.5, 0.8505, 0.5, 0.8541, 0.5, 0.625, 0.3427, 0.375, 0.3427, 0.375, 0.3427, 0.625, 0.3427, 0.125, 0.5, 0.1459, 0.5, 0.1495, 0.5, 0.1687, 0.5, 0.1722, 0.5, 0.1914, 0.5, 0.195, 0.5, 0.2141, 0.5, 0.2177, 0.5, 0.2369, 0.5, 0.2404, 0.5, 0.2596, 0.5, 0.2631, 0.5, 0.2823, 0.5, 0.2859, 0.5, 0.305, 0.5, 0.3086, 0.5, 0.3278, 0.5, 0.3313, 0.5, 0.3505, 0.5, 0.3541, 0.5, 0.375, 0.5, 0.375, 0.625, 0.125, 0.625, 0.625, 0.2745, 0.375, 0.2745, 0.375, 0.2709, 0.625, 0.2709, 0.625, 0.2972, 0.375, 0.2972, 0.375, 0.2937, 0.625, 0.2937, 0.625, 0.32, 0.375, 0.32, 0.375, 0.3164, 0.625, 0.3164, 0.625, 0.3427, 0.375, 0.3427, 0.375, 0.3391, 0.625, 0.3391, 0.625, 0.3654, 0.375, 0.3654, 0.375, 0.3619, 0.625, 0.3619, 0.625, 0.3881, 0.375, 0.3881, 0.375, 0.3846, 0.625, 0.3846, 0.625, 0.4109, 0.375, 0.4109, 0.375, 0.4073, 0.625, 0.4073, 0.625, 0.4336, 0.375, 0.4336, 0.375, 0.43, 0.625, 0.43, 0.625, 0.4563, 0.375, 0.4563, 0.375, 0.4528, 0.625, 0.4528, 0.625, 0.4791, 0.375, 0.4791, 0.375, 0.4755, 0.625, 0.4755, 0.375, 0.2709, 0.625, 0.2709, 0.625, 0.2709, 0.375, 0.2709, 0.3086, 0.5, 0.305, 0.5, 0.305, 0.5, 0.3086, 0.5, 0.625, 0.3654, 0.375, 0.3654, 0.375, 0.3654, 0.625, 0.3654, 0.8313, 0.5, 0.8278, 0.5, 0.8278, 0.5, 0.8313, 0.5, 0.375, 0.43, 0.625, 0.43, 0.625, 0.43, 0.375, 0.43, 0.2404, 0.5, 0.2369, 0.5, 0.2369, 0.5, 0.2404, 0.5, 0.625, 0.2972, 0.375, 0.2972, 0.375, 0.2972, 0.625, 0.2972, 0.6722, 0.5, 0.6687, 0.5, 0.6687, 0.5, 0.6722, 0.5, 0.375, 0.3619, 0.625, 0.3619, 0.625, 0.3619, 0.375, 0.3619, 0.1722, 0.5, 0.1687, 0.5, 0.1687, 0.5, 0.1722, 0.5, 0.625, 0.4563, 0.375, 0.4563, 0.375, 0.4563, 0.625, 0.4563, 0.7404, 0.5, 0.7369, 0.5, 0.7369, 0.5, 0.7404, 0.5, 0.375, 0.2937, 0.625, 0.2937, 0.625, 0.2937, 0.375, 0.2937, 0.3313, 0.5, 0.3278, 0.5, 0.3278, 0.5, 0.3313, 0.5, 0.625, 0.3881, 0.375, 0.3881, 0.375, 0.3881, 0.625, 0.3881, 0.8086, 0.5, 0.805, 0.5, 0.805, 0.5, 0.8086, 0.5, 0.375, 0.4528, 0.625, 0.4528, 0.625, 0.4528, 0.375, 0.4528, 0.2631, 0.5, 0.2596, 0.5, 0.2596, 0.5, 0.2631, 0.5, 0.625, 0.32, 0.375, 0.32, 0.375, 0.32, 0.625, 0.32, 0.6495, 0.5, 0.6459, 0.5, 0.6459, 0.5, 0.6495, 0.5, 0.375, 0.3846, 0.625, 0.3846, 0.625, 0.3846, 0.375, 0.3846, 0.195, 0.5, 0.1914, 0.5, 0.1914, 0.5, 0.195, 0.5, 0.625, 0.4791, 0.375, 0.4791, 0.375, 0.4791, 0.625, 0.4791, 0.7177, 0.5, 0.7141, 0.5, 0.7141, 0.5, 0.7177, 0.5, 0.375, 0.3164, 0.625, 0.3164, 0.625, 0.3164, 0.375, 0.3164, 0.3541, 0.5, 0.3505, 0.5, 0.3505, 0.5, 0.3541, 0.5, 0.625, 0.4109, 0.375, 0.4109, 0.375, 0.4109, 0.625, 0.4109, 0.7859, 0.5, 0.7823, 0.5, 0.7823, 0.5, 0.7859, 0.5, 0.375, 0.4755, 0.625, 0.4755, 0.625, 0.4755, 0.375, 0.4755, 0.2859, 0.5, 0.2823, 0.5, 0.2823, 0.5, 0.2859, 0.5, 0.375, 0.125, 0.375, 0.25, 0.625, 0.25, 0.625, 0.125, 0.375, 0.4336, 0.375, 0.4528, 0.625, 0.4528, 0.625, 0.4336, 0.375, 0.5, 0.375, 0.625, 0.625, 0.625, 0.625, 0.5, 0.375, 0.4563, 0.375, 0.4755, 0.625, 0.4755, 0.625, 0.4563, 0.625, 0.5, 0.625, 0.625, 0.875, 0.625, 0.875, 0.5, 0.8541, 0.5, 0.8505, 0.5, 0.8313, 0.5, 0.8278, 0.5, 0.8086, 0.5, 0.805, 0.5, 0.7859, 0.5, 0.7823, 0.5, 0.7631, 0.5, 0.7596, 0.5, 0.7404, 0.5, 0.7369, 0.5, 0.7177, 0.5, 0.7141, 0.5, 0.695, 0.5, 0.6914, 0.5, 0.6722, 0.5, 0.6687, 0.5, 0.6495, 0.5, 0.6459, 0.5, 0.375, 0.25, 0.375, 0.2709, 0.625, 0.2709, 0.625, 0.25, 0.375, 0.2745, 0.375, 0.2937, 0.625, 0.2937, 0.625, 0.2745, 0.375, 0.2972, 0.375, 0.3164, 0.625, 0.3164, 0.625, 0.2972, 0.375, 0.32, 0.375, 0.3391, 0.625, 0.3391, 0.625, 0.32, 0.375, 0.3427, 0.375, 0.3619, 0.625, 0.3619, 0.625, 0.3427, 0.375, 0.3654, 0.375, 0.3846, 0.625, 0.3846, 0.625, 0.3654, 0.375, 0.3881, 0.375, 0.4073, 0.625, 0.4073, 0.625, 0.3881, 0.375, 0.4109, 0.375, 0.43, 0.625, 0.43, 0.625, 0.4109, 0.375, 0.4791, 0.375, 0.5, 0.625, 0.5, 0.625, 0.4791, 0.7631, 0.5, 0.7631, 0.5, 0.7596, 0.5, 0.7596, 0.5, 0.625, 0.4336, 0.625, 0.4336, 0.375, 0.4336, 0.375, 0.4336, 0.1495, 0.5, 0.1495, 0.5, 0.1459, 0.5, 0.1459, 0.5, 0.375, 0.3391, 0.375, 0.3391, 0.625, 0.3391, 0.625, 0.3391, 0.695, 0.5, 0.695, 0.5, 0.6914, 0.5, 0.6914, 0.5, 0.625, 0.2745, 0.625, 0.2745, 0.375, 0.2745, 0.375, 0.2745, 0.2177, 0.5, 0.2177, 0.5, 0.2141, 0.5, 0.2141, 0.5, 0.375, 0.4073, 0.375, 0.4073, 0.625, 0.4073, 0.625, 0.4073, 0.8541, 0.5, 0.8541, 0.5, 0.8505, 0.5, 0.8505, 0.5, 0.625, 0.3427, 0.625, 0.3427, 0.375, 0.3427, 0.375, 0.3427, 0.125, 0.5, 0.125, 0.625, 0.375, 0.625, 0.375, 0.5, 0.3541, 0.5, 0.3505, 0.5, 0.3313, 0.5, 0.3278, 0.5, 0.3086, 0.5, 0.305, 0.5, 0.2859, 0.5, 0.2823, 0.5, 0.2631, 0.5, 0.2596, 0.5, 0.2404, 0.5, 0.2369, 0.5, 0.2177, 0.5, 0.2141, 0.5, 0.195, 0.5, 0.1914, 0.5, 0.1722, 0.5, 0.1687, 0.5, 0.1495, 0.5, 0.1459, 0.5, 0.625, 0.2745, 0.625, 0.2709, 0.375, 0.2709, 0.375, 0.2745, 0.625, 0.2972, 0.625, 0.2937, 0.375, 0.2937, 0.375, 0.2972, 0.625, 0.32, 0.625, 0.3164, 0.375, 0.3164, 0.375, 0.32, 0.625, 0.3427, 0.625, 0.3391, 0.375, 0.3391, 0.375, 0.3427, 0.625, 0.3654, 0.625, 0.3619, 0.375, 0.3619, 0.375, 0.3654, 0.625, 0.3881, 0.625, 0.3846, 0.375, 0.3846, 0.375, 0.3881, 0.625, 0.4109, 0.625, 0.4073, 0.375, 0.4073, 0.375, 0.4109, 0.625, 0.4336, 0.625, 0.43, 0.375, 0.43, 0.375, 0.4336, 0.625, 0.4563, 0.625, 0.4528, 0.375, 0.4528, 0.375, 0.4563, 0.625, 0.4791, 0.625, 0.4755, 0.375, 0.4755, 0.375, 0.4791, 0.375, 0.2709, 0.375, 0.2709, 0.625, 0.2709, 0.625, 0.2709, 0.3086, 0.5, 0.3086, 0.5, 0.305, 0.5, 0.305, 0.5, 0.625, 0.3654, 0.625, 0.3654, 0.375, 0.3654, 0.375, 0.3654, 0.8313, 0.5, 0.8313, 0.5, 0.8278, 0.5, 0.8278, 0.5, 0.375, 0.43, 0.375, 0.43, 0.625, 0.43, 0.625, 0.43, 0.2404, 0.5, 0.2404, 0.5, 0.2369, 0.5, 0.2369, 0.5, 0.625, 0.2972, 0.625, 0.2972, 0.375, 0.2972, 0.375, 0.2972, 0.6722, 0.5, 0.6722, 0.5, 0.6687, 0.5, 0.6687, 0.5, 0.375, 0.3619, 0.375, 0.3619, 0.625, 0.3619, 0.625, 0.3619, 0.1722, 0.5, 0.1722, 0.5, 0.1687, 0.5, 0.1687, 0.5, 0.625, 0.4563, 0.625, 0.4563, 0.375, 0.4563, 0.375, 0.4563, 0.7404, 0.5, 0.7404, 0.5, 0.7369, 0.5, 0.7369, 0.5, 0.375, 0.2937, 0.375, 0.2937, 0.625, 0.2937, 0.625, 0.2937, 0.3313, 0.5, 0.3313, 0.5, 0.3278, 0.5, 0.3278, 0.5, 0.625, 0.3881, 0.625, 0.3881, 0.375, 0.3881, 0.375, 0.3881, 0.8086, 0.5, 0.8086, 0.5, 0.805, 0.5, 0.805, 0.5, 0.375, 0.4528, 0.375, 0.4528, 0.625, 0.4528, 0.625, 0.4528, 0.2631, 0.5, 0.2631, 0.5, 0.2596, 0.5, 0.2596, 0.5, 0.625, 0.32, 0.625, 0.32, 0.375, 0.32, 0.375, 0.32, 0.6495, 0.5, 0.6495, 0.5, 0.6459, 0.5, 0.6459, 0.5, 0.375, 0.3846, 0.375, 0.3846, 0.625, 0.3846, 0.625, 0.3846, 0.195, 0.5, 0.195, 0.5, 0.1914, 0.5, 0.1914, 0.5, 0.625, 0.4791, 0.625, 0.4791, 0.375, 0.4791, 0.375, 0.4791, 0.7177, 0.5, 0.7177, 0.5, 0.7141, 0.5, 0.7141, 0.5, 0.375, 0.3164, 0.375, 0.3164, 0.625, 0.3164, 0.625, 0.3164, 0.3541, 0.5, 0.3541, 0.5, 0.3505, 0.5, 0.3505, 0.5, 0.625, 0.4109, 0.625, 0.4109, 0.375, 0.4109, 0.375, 0.4109, 0.7859, 0.5, 0.7859, 0.5, 0.7823, 0.5, 0.7823, 0.5, 0.375, 0.4755, 0.375, 0.4755, 0.625, 0.4755, 0.625, 0.4755, 0.2859, 0.5, 0.2859, 0.5, 0.2823, 0.5, 0.2823, 0.5])
me_cube_003.use_remesh_fix_poles = True
me_cube_003.use_remesh_preserve_attributes = False
me_cube_003.use_mirror_vertex_groups = False
me_cube_003.update()
me_cube_002 = bpy.data.meshes.new('Cube.002')
me_cube_002.from_pydata([(0.1506, 0.3883, 0.1397), (0.1506, -0.6117, 0.1397), (0.1506, -0.6117, 0.1296), (0.1506, 0.3883, 0.1296), (0.1018, 0.1655, 0.06195), (0.1626, 0.1655, 0.06195), (0.1018, 0.1538, 0.02598), (0.1626, 0.1538, 0.02598), (0.1018, 0.1232, 0.00375), (0.1626, 0.1232, 0.00375), (0.1018, 0.08534, 0.00375), (0.1626, 0.08534, 0.00375), (0.1018, 0.05474, 0.02598), (0.1626, 0.05474, 0.02598), (0.1018, 0.04306, 0.06195), (0.1626, 0.04306, 0.06195), (0.1018, 0.05474, 0.09792), (0.1626, 0.05474, 0.09792), (0.1018, 0.08534, 0.1202), (0.1626, 0.08534, 0.1202), (0.1018, 0.1232, 0.1202), (0.1626, 0.1232, 0.1202), (0.1018, 0.1538, 0.09792), (0.1626, 0.1538, 0.09792), (0.1018, 0.2949, 0.06195), (0.1626, 0.2949, 0.06195), (0.1018, 0.2832, 0.02598), (0.1626, 0.2832, 0.02598), (0.1018, 0.2526, 0.00375), (0.1626, 0.2526, 0.00375), (0.1018, 0.2148, 0.00375), (0.1626, 0.2148, 0.00375), (0.1018, 0.1842, 0.02598), (0.1626, 0.1842, 0.02598), (0.1018, 0.1725, 0.06195), (0.1626, 0.1725, 0.06195), (0.1018, 0.1842, 0.09792), (0.1626, 0.1842, 0.09792), (0.1018, 0.2148, 0.1202), (0.1626, 0.2148, 0.1202), (0.1018, 0.2526, 0.1202), (0.1626, 0.2526, 0.1202), (0.1018, 0.2832, 0.09792), (0.1626, 0.2832, 0.09792), (0.09588, 0.02437, 0.0881), (0.09588, 0.01927, 0.125), (0.09588, 0.3244, 0.125), (0.09588, 0.3193, 0.0881), (-0.1506, 0.3883, 0.1397), (-0.1506, -0.6117, 0.1397), (6.345e-09, 0.3883, 0.1397), (6.345e-09, -0.6117, 0.1397), (-0.1506, -0.6117, 0.1296), (-0.1506, 0.3883, 0.1296), (6.345e-09, -0.6117, 0.1296), (6.345e-09, 0.3883, 0.1296), (-0.1018, 0.1655, 0.06195), (-0.1626, 0.1655, 0.06195), (-0.1018, 0.1538, 0.02598), (-0.1626, 0.1538, 0.02598), (-0.1018, 0.1232, 0.00375), (-0.1626, 0.1232, 0.00375), (-0.1018, 0.08534, 0.00375), (-0.1626, 0.08534, 0.00375), (-0.1018, 0.05474, 0.02598), (-0.1626, 0.05474, 0.02598), (-0.1018, 0.04306, 0.06195), (-0.1626, 0.04306, 0.06195), (-0.1018, 0.05474, 0.09792), (-0.1626, 0.05474, 0.09792), (-0.1018, 0.08534, 0.1202), (-0.1626, 0.08534, 0.1202), (-0.1018, 0.1232, 0.1202), (-0.1626, 0.1232, 0.1202), (-0.1018, 0.1538, 0.09792), (-0.1626, 0.1538, 0.09792), (-0.1018, 0.2949, 0.06195), (-0.1626, 0.2949, 0.06195), (-0.1018, 0.2832, 0.02598), (-0.1626, 0.2832, 0.02598), (-0.1018, 0.2526, 0.00375), (-0.1626, 0.2526, 0.00375), (-0.1018, 0.2148, 0.00375), (-0.1626, 0.2148, 0.00375), (-0.1018, 0.1842, 0.02598), (-0.1626, 0.1842, 0.02598), (-0.1018, 0.1725, 0.06195), (-0.1626, 0.1725, 0.06195), (-0.1018, 0.1842, 0.09792), (-0.1626, 0.1842, 0.09792), (-0.1018, 0.2148, 0.1202), (-0.1626, 0.2148, 0.1202), (-0.1018, 0.2526, 0.1202), (-0.1626, 0.2526, 0.1202), (-0.1018, 0.2832, 0.09792), (-0.1626, 0.2832, 0.09792), (-0.09588, 0.02437, 0.0881), (-0.09588, 0.01927, 0.125), (6.345e-09, 0.02437, 0.0881), (6.345e-09, 0.01927, 0.125), (6.345e-09, 0.3244, 0.125), (6.345e-09, 0.3193, 0.0881), (-0.09588, 0.3244, 0.125), (-0.09588, 0.3193, 0.0881)], [], [(0, 50, 51, 1), (3, 2, 54, 55), (50, 0, 3, 55), (0, 1, 2, 3), (1, 51, 54, 2), (4, 5, 7, 6), (6, 7, 9, 8), (8, 9, 11, 10), (10, 11, 13, 12), (12, 13, 15, 14), (14, 15, 17, 16), (16, 17, 19, 18), (18, 19, 21, 20), (7, 5, 23, 21, 19, 17, 15, 13, 11, 9), (20, 21, 23, 22), (22, 23, 5, 4), (4, 6, 8, 10, 12, 14, 16, 18, 20, 22), (24, 25, 27, 26), (26, 27, 29, 28), (28, 29, 31, 30), (30, 31, 33, 32), (32, 33, 35, 34), (34, 35, 37, 36), (36, 37, 39, 38), (38, 39, 41, 40), (27, 25, 43, 41, 39, 37, 35, 33, 31, 29), (40, 41, 43, 42), (42, 43, 25, 24), (24, 26, 28, 30, 32, 34, 36, 38, 40, 42), (99, 98, 44, 45), (100, 46, 47, 101), (99, 45, 46, 100), (44, 98, 101, 47), (45, 44, 47, 46), (48, 49, 51, 50), (53, 55, 54, 52), (50, 55, 53, 48), (48, 53, 52, 49), (49, 52, 54, 51), (56, 58, 59, 57), (58, 60, 61, 59), (60, 62, 63, 61), (62, 64, 65, 63), (64, 66, 67, 65), (66, 68, 69, 67), (68, 70, 71, 69), (70, 72, 73, 71), (59, 61, 63, 65, 67, 69, 71, 73, 75, 57), (72, 74, 75, 73), (74, 56, 57, 75), (56, 74, 72, 70, 68, 66, 64, 62, 60, 58), (76, 78, 79, 77), (78, 80, 81, 79), (80, 82, 83, 81), (82, 84, 85, 83), (84, 86, 87, 85), (86, 88, 89, 87), (88, 90, 91, 89), (90, 92, 93, 91), (79, 81, 83, 85, 87, 89, 91, 93, 95, 77), (92, 94, 95, 93), (94, 76, 77, 95), (76, 94, 92, 90, 88, 86, 84, 82, 80, 78), (99, 97, 96, 98), (100, 101, 103, 102), (99, 100, 102, 97), (96, 103, 101, 98), (97, 102, 103, 96)])
_uv = me_cube_002.uv_layers.new(name='UVMap')
_uv.uv.foreach_set('vector', [0.125, 0.5, 0.125, 0.625, 0.375, 0.625, 0.375, 0.5, 0.125, 0.5, 0.375, 0.5, 0.375, 0.625, 0.125, 0.625, 0.125, 0.625, 0.125, 0.5, 0.125, 0.5, 0.125, 0.625, 0.125, 0.5, 0.375, 0.5, 0.375, 0.5, 0.125, 0.5, 0.375, 0.5, 0.375, 0.625, 0.375, 0.625, 0.375, 0.5, 1.0, 0.5, 1.0, 1.0, 0.9, 1.0, 0.9, 0.5, 0.9, 0.5, 0.9, 1.0, 0.8, 1.0, 0.8, 0.5, 0.8, 0.5, 0.8, 1.0, 0.7, 1.0, 0.7, 0.5, 0.7, 0.5, 0.7, 1.0, 0.6, 1.0, 0.6, 0.5, 0.6, 0.5, 0.6, 1.0, 0.5, 1.0, 0.5, 0.5, 0.5, 0.5, 0.5, 1.0, 0.4, 1.0, 0.4, 0.5, 0.4, 0.5, 0.4, 1.0, 0.3, 1.0, 0.3, 0.5, 0.3, 0.5, 0.3, 1.0, 0.2, 1.0, 0.2, 0.5, 0.3911, 0.4442, 0.25, 0.49, 0.1089, 0.4442, 0.02175, 0.3242, 0.02175, 0.1758, 0.1089, 0.05584, 0.25, 0.01, 0.3911, 0.05584, 0.4783, 0.1758, 0.4783, 0.3242, 0.2, 0.5, 0.2, 1.0, 0.1, 1.0, 0.1, 0.5, 0.1, 0.5, 0.1, 1.0, -7.451e-08, 1.0, -7.451e-08, 0.5, 0.75, 0.49, 0.8911, 0.4442, 0.9783, 0.3242, 0.9783, 0.1758, 0.8911, 0.05584, 0.75, 0.01, 0.6089, 0.05584, 0.5217, 0.1758, 0.5217, 0.3242, 0.6089, 0.4442, 1.0, 0.5, 1.0, 1.0, 0.9, 1.0, 0.9, 0.5, 0.9, 0.5, 0.9, 1.0, 0.8, 1.0, 0.8, 0.5, 0.8, 0.5, 0.8, 1.0, 0.7, 1.0, 0.7, 0.5, 0.7, 0.5, 0.7, 1.0, 0.6, 1.0, 0.6, 0.5, 0.6, 0.5, 0.6, 1.0, 0.5, 1.0, 0.5, 0.5, 0.5, 0.5, 0.5, 1.0, 0.4, 1.0, 0.4, 0.5, 0.4, 0.5, 0.4, 1.0, 0.3, 1.0, 0.3, 0.5, 0.3, 0.5, 0.3, 1.0, 0.2, 1.0, 0.2, 0.5, 0.3911, 0.4442, 0.25, 0.49, 0.1089, 0.4442, 0.02175, 0.3242, 0.02175, 0.1758, 0.1089, 0.05584, 0.25, 0.01, 0.3911, 0.05584, 0.4783, 0.1758, 0.4783, 0.3242, 0.2, 0.5, 0.2, 1.0, 0.1, 1.0, 0.1, 0.5, 0.1, 0.5, 0.1, 1.0, -7.451e-08, 1.0, -7.451e-08, 0.5, 0.75, 0.49, 0.8911, 0.4442, 0.9783, 0.3242, 0.9783, 0.1758, 0.8911, 0.05584, 0.75, 0.01, 0.6089, 0.05584, 0.5217, 0.1758, 0.5217, 0.3242, 0.6089, 0.4442, 0.375, 0.625, 0.375, 0.625, 0.375, 0.5, 0.375, 0.5, 0.375, 0.625, 0.375, 0.5, 0.375, 0.5, 0.375, 0.625, 0.375, 0.625, 0.375, 0.5, 0.375, 0.5, 0.375, 0.625, 0.375, 0.5, 0.375, 0.625, 0.375, 0.625, 0.375, 0.5, 0.375, 0.5, 0.375, 0.5, 0.375, 0.5, 0.375, 0.5, 0.125, 0.5, 0.375, 0.5, 0.375, 0.625, 0.125, 0.625, 0.125, 0.5, 0.125, 0.625, 0.375, 0.625, 0.375, 0.5, 0.125, 0.625, 0.125, 0.625, 0.125, 0.5, 0.125, 0.5, 0.125, 0.5, 0.125, 0.5, 0.375, 0.5, 0.375, 0.5, 0.375, 0.5, 0.375, 0.5, 0.375, 0.625, 0.375, 0.625, 1.0, 0.5, 0.9, 0.5, 0.9, 1.0, 1.0, 1.0, 0.9, 0.5, 0.8, 0.5, 0.8, 1.0, 0.9, 1.0, 0.8, 0.5, 0.7, 0.5, 0.7, 1.0, 0.8, 1.0, 0.7, 0.5, 0.6, 0.5, 0.6, 1.0, 0.7, 1.0, 0.6, 0.5, 0.5, 0.5, 0.5, 1.0, 0.6, 1.0, 0.5, 0.5, 0.4, 0.5, 0.4, 1.0, 0.5, 1.0, 0.4, 0.5, 0.3, 0.5, 0.3, 1.0, 0.4, 1.0, 0.3, 0.5, 0.2, 0.5, 0.2, 1.0, 0.3, 1.0, 0.3911, 0.4442, 0.4783, 0.3242, 0.4783, 0.1758, 0.3911, 0.05584, 0.25, 0.01, 0.1089, 0.05584, 0.02175, 0.1758, 0.02175, 0.3242, 0.1089, 0.4442, 0.25, 0.49, 0.2, 0.5, 0.1, 0.5, 0.1, 1.0, 0.2, 1.0, 0.1, 0.5, -7.451e-08, 0.5, -7.451e-08, 1.0, 0.1, 1.0, 0.75, 0.49, 0.6089, 0.4442, 0.5217, 0.3242, 0.5217, 0.1758, 0.6089, 0.05584, 0.75, 0.01, 0.8911, 0.05584, 0.9783, 0.1758, 0.9783, 0.3242, 0.8911, 0.4442, 1.0, 0.5, 0.9, 0.5, 0.9, 1.0, 1.0, 1.0, 0.9, 0.5, 0.8, 0.5, 0.8, 1.0, 0.9, 1.0, 0.8, 0.5, 0.7, 0.5, 0.7, 1.0, 0.8, 1.0, 0.7, 0.5, 0.6, 0.5, 0.6, 1.0, 0.7, 1.0, 0.6, 0.5, 0.5, 0.5, 0.5, 1.0, 0.6, 1.0, 0.5, 0.5, 0.4, 0.5, 0.4, 1.0, 0.5, 1.0, 0.4, 0.5, 0.3, 0.5, 0.3, 1.0, 0.4, 1.0, 0.3, 0.5, 0.2, 0.5, 0.2, 1.0, 0.3, 1.0, 0.3911, 0.4442, 0.4783, 0.3242, 0.4783, 0.1758, 0.3911, 0.05584, 0.25, 0.01, 0.1089, 0.05584, 0.02175, 0.1758, 0.02175, 0.3242, 0.1089, 0.4442, 0.25, 0.49, 0.2, 0.5, 0.1, 0.5, 0.1, 1.0, 0.2, 1.0, 0.1, 0.5, -7.451e-08, 0.5, -7.451e-08, 1.0, 0.1, 1.0, 0.75, 0.49, 0.6089, 0.4442, 0.5217, 0.3242, 0.5217, 0.1758, 0.6089, 0.05584, 0.75, 0.01, 0.8911, 0.05584, 0.9783, 0.1758, 0.9783, 0.3242, 0.8911, 0.4442, 0.375, 0.625, 0.375, 0.5, 0.375, 0.5, 0.375, 0.625, 0.375, 0.625, 0.375, 0.625, 0.375, 0.5, 0.375, 0.5, 0.375, 0.625, 0.375, 0.625, 0.375, 0.5, 0.375, 0.5, 0.375, 0.5, 0.375, 0.5, 0.375, 0.625, 0.375, 0.625, 0.375, 0.5, 0.375, 0.5, 0.375, 0.5, 0.375, 0.5])
me_cube_002.use_remesh_fix_poles = True
me_cube_002.use_remesh_preserve_attributes = False
me_cube_002.use_mirror_vertex_groups = False
me_cube_002.update()
me_cube_001 = bpy.data.meshes.new('Cube.001')
me_cube_001.from_pydata([(0.1291, -0.6426, 0.1496), (0.1291, -0.6426, 0.4173), (0.1063, -0.7712, 0.2984), (0.1153, -0.7731, 0.1633), (0.1179, -0.7497, 0.4074), (0.1291, -0.7478, 0.1496), (0.1153, -0.9537, 0.225), (0.1153, -0.9537, 0.1296), (0.1291, -0.7478, 0.4173), (0.1153, -0.7731, 0.2885), (0.1291, -0.6527, 0.0881), (0.1291, -0.758, 0.0881), (0.06772, -0.7833, 0.07805), (0.06772, -0.8839, 0.07805), (0.08801, -0.7543, 0.06195), (0.1626, -0.7543, 0.06195), (0.08801, -0.766, 0.02598), (0.1626, -0.766, 0.02598), (0.08801, -0.7966, 0.00375), (0.1626, -0.7966, 0.00375), (0.08801, -0.8344, 0.00375), (0.1626, -0.8344, 0.00375), (0.08801, -0.865, 0.02598), (0.1626, -0.865, 0.02598), (0.08801, -0.8767, 0.06195), (0.1626, -0.8767, 0.06195), (0.08801, -0.865, 0.09792), (0.1626, -0.865, 0.09792), (0.08801, -0.8344, 0.1202), (0.1626, -0.8344, 0.1202), (0.08801, -0.7966, 0.1202), (0.1626, -0.7966, 0.1202), (0.08801, -0.766, 0.09792), (0.1626, -0.766, 0.09792), (0.104, -0.3551, 0.06195), (0.1626, -0.3551, 0.06195), (0.104, -0.3668, 0.02598), (0.1626, -0.3668, 0.02598), (0.104, -0.3974, 0.00375), (0.1626, -0.3974, 0.00375), (0.104, -0.4352, 0.00375), (0.1626, -0.4352, 0.00375), (0.104, -0.4658, 0.02598), (0.1626, -0.4658, 0.02598), (0.104, -0.4775, 0.06195), (0.1626, -0.4775, 0.06195), (0.104, -0.4658, 0.09792), (0.1626, -0.4658, 0.09792), (0.104, -0.4352, 0.1202), (0.1626, -0.4352, 0.1202), (0.104, -0.3974, 0.1202), (0.1626, -0.3974, 0.1202), (0.104, -0.3668, 0.09792), (0.1626, -0.3668, 0.09792), (0.1291, -0.6476, 0.125), (0.09588, -0.3082, 0.125), (0.09588, -0.3133, 0.0881), (0.09588, -0.6325, 0.0881), (0.09588, -0.6274, 0.125), (-0.1291, -0.6426, 0.1496), (-0.1291, -0.6426, 0.4173), (-0.1063, -0.7712, 0.2984), (-0.1153, -0.7731, 0.1633), (6.345e-09, -0.6426, 0.1496), (6.345e-09, -0.6426, 0.4173), (6.345e-09, -0.7478, 0.1496), (6.345e-09, -0.7497, 0.4074), (-0.1179, -0.7497, 0.4074), (-0.1291, -0.7478, 0.1496), (6.345e-09, -0.9537, 0.225), (6.345e-09, -0.7731, 0.1633), (6.345e-09, -0.7712, 0.2984), (6.345e-09, -0.9537, 0.1296), (-0.1153, -0.9537, 0.225), (-0.1153, -0.9537, 0.1296), (-0.1291, -0.7478, 0.4173), (-0.1153, -0.7731, 0.2885), (6.345e-09, -0.7478, 0.4173), (6.345e-09, -0.7731, 0.2885), (6.345e-09, -0.6527, 0.0881), (-0.1291, -0.6527, 0.0881), (6.345e-09, -0.758, 0.0881), (-0.1291, -0.758, 0.0881), (6.345e-09, -0.7833, 0.07805), (-0.06772, -0.7833, 0.07805), (6.345e-09, -0.8839, 0.07805), (-0.06772, -0.8839, 0.07805), (-0.08801, -0.7543, 0.06195), (-0.1626, -0.7543, 0.06195), (-0.08801, -0.766, 0.02598), (-0.1626, -0.766, 0.02598), (-0.08801, -0.7966, 0.00375), (-0.1626, -0.7966, 0.00375), (-0.08801, -0.8344, 0.00375), (-0.1626, -0.8344, 0.00375), (-0.08801, -0.865, 0.02598), (-0.1626, -0.865, 0.02598), (-0.08801, -0.8767, 0.06195), (-0.1626, -0.8767, 0.06195), (-0.08801, -0.865, 0.09792), (-0.1626, -0.865, 0.09792), (-0.08801, -0.8344, 0.1202), (-0.1626, -0.8344, 0.1202), (-0.08801, -0.7966, 0.1202), (-0.1626, -0.7966, 0.1202), (-0.08801, -0.766, 0.09792), (-0.1626, -0.766, 0.09792), (-0.104, -0.3551, 0.06195), (-0.1626, -0.3551, 0.06195), (-0.104, -0.3668, 0.02598), (-0.1626, -0.3668, 0.02598), (-0.104, -0.3974, 0.00375), (-0.1626, -0.3974, 0.00375), (-0.104, -0.4352, 0.00375), (-0.1626, -0.4352, 0.00375), (-0.104, -0.4658, 0.02598), (-0.1626, -0.4658, 0.02598), (-0.104, -0.4775, 0.06195), (-0.1626, -0.4775, 0.06195), (-0.104, -0.4658, 0.09792), (-0.1626, -0.4658, 0.09792), (-0.104, -0.4352, 0.1202), (-0.1626, -0.4352, 0.1202), (-0.104, -0.3974, 0.1202), (-0.1626, -0.3974, 0.1202), (-0.104, -0.3668, 0.09792), (-0.1626, -0.3668, 0.09792), (6.345e-09, -0.6476, 0.125), (-0.1291, -0.6476, 0.125), (-0.09588, -0.3082, 0.125), (-0.09588, -0.3133, 0.0881), (6.345e-09, -0.3133, 0.0881), (6.345e-09, -0.3082, 0.125), (-0.09588, -0.6325, 0.0881), (-0.09588, -0.6274, 0.125)], [], [(0, 1, 8, 5), (3, 7, 13, 12), (1, 64, 77, 8), (0, 63, 64, 1), (9, 3, 5), (5, 3, 12, 11), (71, 2, 4, 66), (7, 6, 69, 72), (79, 131, 56, 57), (9, 78, 69, 6), (3, 9, 6, 7), (66, 4, 8, 77), (2, 71, 78, 9), (4, 2, 9, 8), (8, 9, 5), (79, 10, 11, 81), (12, 83, 81, 11), (83, 12, 13, 85), (7, 72, 85, 13), (0, 5, 11, 10, 54), (14, 15, 17, 16), (16, 17, 19, 18), (18, 19, 21, 20), (20, 21, 23, 22), (22, 23, 25, 24), (24, 25, 27, 26), (26, 27, 29, 28), (28, 29, 31, 30), (17, 15, 33, 31, 29, 27, 25, 23, 21, 19), (30, 31, 33, 32), (32, 33, 15, 14), (14, 16, 18, 20, 22, 24, 26, 28, 30, 32), (34, 35, 37, 36), (36, 37, 39, 38), (38, 39, 41, 40), (40, 41, 43, 42), (42, 43, 45, 44), (44, 45, 47, 46), (46, 47, 49, 48), (48, 49, 51, 50), (37, 35, 53, 51, 49, 47, 45, 43, 41, 39), (50, 51, 53, 52), (52, 53, 35, 34), (34, 36, 38, 40, 42, 44, 46, 48, 50, 52), (63, 0, 54, 127), (58, 57, 56, 55), (127, 54, 58), (54, 10, 57, 58), (10, 79, 57), (132, 127, 58, 55), (132, 55, 56, 131), (59, 68, 75, 60), (62, 84, 86, 74), (78, 69, 72, 70), (60, 75, 77, 64), (59, 60, 64, 63), (76, 68, 62), (68, 82, 84, 62), (71, 66, 67, 61), (70, 65, 77, 78), (74, 72, 69, 73), (79, 133, 130, 131), (76, 73, 69, 78), (62, 74, 73, 76), (66, 77, 75, 67), (61, 76, 78, 71), (67, 75, 76, 61), (71, 78, 77, 66), (75, 68, 76), (79, 81, 82, 80), (84, 82, 81, 83), (83, 85, 86, 84), (72, 85, 83, 70), (74, 86, 85, 72), (70, 83, 81, 65), (59, 128, 80, 82, 68), (87, 89, 90, 88), (89, 91, 92, 90), (91, 93, 94, 92), (93, 95, 96, 94), (95, 97, 98, 96), (97, 99, 100, 98), (99, 101, 102, 100), (101, 103, 104, 102), (90, 92, 94, 96, 98, 100, 102, 104, 106, 88), (103, 105, 106, 104), (105, 87, 88, 106), (87, 105, 103, 101, 99, 97, 95, 93, 91, 89), (107, 109, 110, 108), (109, 111, 112, 110), (111, 113, 114, 112), (113, 115, 116, 114), (115, 117, 118, 116), (117, 119, 120, 118), (119, 121, 122, 120), (121, 123, 124, 122), (110, 112, 114, 116, 118, 120, 122, 124, 126, 108), (123, 125, 126, 124), (125, 107, 108, 126), (107, 125, 123, 121, 119, 117, 115, 113, 111, 109), (63, 127, 128, 59), (134, 129, 130, 133), (127, 134, 128), (128, 134, 133, 80), (80, 133, 79), (132, 129, 134, 127), (132, 131, 130, 129)])
_uv = me_cube_001.uv_layers.new(name='UVMap')
_uv.uv.foreach_set('vector', [0.375, 0.5, 0.625, 0.5, 0.625, 0.5, 0.375, 0.5, 0.3878, 0.5133, 0.3878, 0.5133, 0.3878, 0.5133, 0.3878, 0.5133, 0.625, 0.5, 0.625, 0.625, 0.625, 0.625, 0.625, 0.5, 0.375, 0.5, 0.375, 0.625, 0.625, 0.625, 0.625, 0.5, 0.6122, 0.5133, 0.3878, 0.5133, 0.375, 0.5, 0.375, 0.5, 0.3878, 0.5133, 0.3878, 0.5133, 0.375, 0.5, 0.6131, 0.6039, 0.6131, 0.5212, 0.624, 0.5106, 0.624, 0.6145, 0.3878, 0.5133, 0.6122, 0.5133, 0.6122, 0.6117, 0.3878, 0.6117, 0.375, 0.625, 0.375, 0.625, 0.375, 0.5, 0.375, 0.5, 0.6122, 0.5133, 0.6122, 0.6117, 0.6122, 0.6117, 0.6122, 0.5133, 0.3878, 0.5133, 0.6122, 0.5133, 0.6122, 0.5133, 0.3878, 0.5133, 0.624, 0.6145, 0.624, 0.5106, 0.625, 0.5, 0.625, 0.625, 0.6131, 0.5212, 0.6131, 0.6039, 0.6122, 0.6117, 0.6122, 0.5133, 0.624, 0.5106, 0.6131, 0.5212, 0.6122, 0.5133, 0.625, 0.5, 0.625, 0.5, 0.6122, 0.5133, 0.375, 0.5, 0.375, 0.625, 0.375, 0.5, 0.375, 0.5, 0.375, 0.625, 0.3878, 0.5133, 0.3878, 0.6117, 0.375, 0.625, 0.375, 0.5, 0.3878, 0.6117, 0.3878, 0.5133, 0.3878, 0.5133, 0.3878, 0.6117, 0.3878, 0.5133, 0.3878, 0.6117, 0.3878, 0.6117, 0.3878, 0.5133, 0.375, 0.5, 0.375, 0.5, 0.375, 0.5, 0.375, 0.5, 0.375, 0.5, 1.0, 0.5, 1.0, 1.0, 0.9, 1.0, 0.9, 0.5, 0.9, 0.5, 0.9, 1.0, 0.8, 1.0, 0.8, 0.5, 0.8, 0.5, 0.8, 1.0, 0.7, 1.0, 0.7, 0.5, 0.7, 0.5, 0.7, 1.0, 0.6, 1.0, 0.6, 0.5, 0.6, 0.5, 0.6, 1.0, 0.5, 1.0, 0.5, 0.5, 0.5, 0.5, 0.5, 1.0, 0.4, 1.0, 0.4, 0.5, 0.4, 0.5, 0.4, 1.0, 0.3, 1.0, 0.3, 0.5, 0.3, 0.5, 0.3, 1.0, 0.2, 1.0, 0.2, 0.5, 0.3911, 0.4442, 0.25, 0.49, 0.1089, 0.4442, 0.02175, 0.3242, 0.02175, 0.1758, 0.1089, 0.05584, 0.25, 0.01, 0.3911, 0.05584, 0.4783, 0.1758, 0.4783, 0.3242, 0.2, 0.5, 0.2, 1.0, 0.1, 1.0, 0.1, 0.5, 0.1, 0.5, 0.1, 1.0, -7.451e-08, 1.0, -7.451e-08, 0.5, 0.75, 0.49, 0.8911, 0.4442, 0.9783, 0.3242, 0.9783, 0.1758, 0.8911, 0.05584, 0.75, 0.01, 0.6089, 0.05584, 0.5217, 0.1758, 0.5217, 0.3242, 0.6089, 0.4442, 1.0, 0.5, 1.0, 1.0, 0.9, 1.0, 0.9, 0.5, 0.9, 0.5, 0.9, 1.0, 0.8, 1.0, 0.8, 0.5, 0.8, 0.5, 0.8, 1.0, 0.7, 1.0, 0.7, 0.5, 0.7, 0.5, 0.7, 1.0, 0.6, 1.0, 0.6, 0.5, 0.6, 0.5, 0.6, 1.0, 0.5, 1.0, 0.5, 0.5, 0.5, 0.5, 0.5, 1.0, 0.4, 1.0, 0.4, 0.5, 0.4, 0.5, 0.4, 1.0, 0.3, 1.0, 0.3, 0.5, 0.3, 0.5, 0.3, 1.0, 0.2, 1.0, 0.2, 0.5, 0.3911, 0.4442, 0.25, 0.49, 0.1089, 0.4442, 0.02175, 0.3242, 0.02175, 0.1758, 0.1089, 0.05584, 0.25, 0.01, 0.3911, 0.05584, 0.4783, 0.1758, 0.4783, 0.3242, 0.2, 0.5, 0.2, 1.0, 0.1, 1.0, 0.1, 0.5, 0.1, 0.5, 0.1, 1.0, -7.451e-08, 1.0, -7.451e-08, 0.5, 0.75, 0.49, 0.8911, 0.4442, 0.9783, 0.3242, 0.9783, 0.1758, 0.8911, 0.05584, 0.75, 0.01, 0.6089, 0.05584, 0.5217, 0.1758, 0.5217, 0.3242, 0.6089, 0.4442, 0.375, 0.625, 0.375, 0.5, 0.375, 0.5, 0.375, 0.625, 0.375, 0.5, 0.375, 0.5, 0.375, 0.5, 0.375, 0.5, 0.375, 0.625, 0.375, 0.5, 0.375, 0.5, 0.375, 0.5, 0.375, 0.5, 0.375, 0.5, 0.375, 0.5, 0.375, 0.5, 0.375, 0.625, 0.375, 0.5, 0.375, 0.625, 0.375, 0.625, 0.375, 0.5, 0.375, 0.5, 0.375, 0.625, 0.375, 0.5, 0.375, 0.5, 0.375, 0.625, 0.375, 0.5, 0.375, 0.5, 0.625, 0.5, 0.625, 0.5, 0.3878, 0.5133, 0.3878, 0.5133, 0.3878, 0.5133, 0.3878, 0.5133, 0.6122, 0.6117, 0.6122, 0.6117, 0.3878, 0.6117, 0.3878, 0.6117, 0.625, 0.5, 0.625, 0.5, 0.625, 0.625, 0.625, 0.625, 0.375, 0.5, 0.625, 0.5, 0.625, 0.625, 0.375, 0.625, 0.6122, 0.5133, 0.375, 0.5, 0.3878, 0.5133, 0.375, 0.5, 0.375, 0.5, 0.3878, 0.5133, 0.3878, 0.5133, 0.6131, 0.6039, 0.624, 0.6145, 0.624, 0.5106, 0.6131, 0.5212, 0.3878, 0.6117, 0.375, 0.625, 0.625, 0.625, 0.6122, 0.6117, 0.3878, 0.5133, 0.3878, 0.6117, 0.6122, 0.6117, 0.6122, 0.5133, 0.375, 0.625, 0.375, 0.5, 0.375, 0.5, 0.375, 0.625, 0.6122, 0.5133, 0.6122, 0.5133, 0.6122, 0.6117, 0.6122, 0.6117, 0.3878, 0.5133, 0.3878, 0.5133, 0.6122, 0.5133, 0.6122, 0.5133, 0.624, 0.6145, 0.625, 0.625, 0.625, 0.5, 0.624, 0.5106, 0.6131, 0.5212, 0.6122, 0.5133, 0.6122, 0.6117, 0.6131, 0.6039, 0.624, 0.5106, 0.625, 0.5, 0.6122, 0.5133, 0.6131, 0.5212, 0.6131, 0.6039, 0.6122, 0.6117, 0.625, 0.625, 0.624, 0.6145, 0.625, 0.5, 0.375, 0.5, 0.6122, 0.5133, 0.375, 0.625, 0.375, 0.625, 0.375, 0.5, 0.375, 0.5, 0.3878, 0.5133, 0.375, 0.5, 0.375, 0.625, 0.3878, 0.6117, 0.3878, 0.6117, 0.3878, 0.6117, 0.3878, 0.5133, 0.3878, 0.5133, 0.3878, 0.6117, 0.3878, 0.6117, 0.3878, 0.6117, 0.3878, 0.6117, 0.3878, 0.5133, 0.3878, 0.5133, 0.3878, 0.6117, 0.3878, 0.6117, 0.3878, 0.6117, 0.3878, 0.6117, 0.375, 0.625, 0.375, 0.625, 0.375, 0.5, 0.375, 0.5, 0.375, 0.5, 0.375, 0.5, 0.375, 0.5, 1.0, 0.5, 0.9, 0.5, 0.9, 1.0, 1.0, 1.0, 0.9, 0.5, 0.8, 0.5, 0.8, 1.0, 0.9, 1.0, 0.8, 0.5, 0.7, 0.5, 0.7, 1.0, 0.8, 1.0, 0.7, 0.5, 0.6, 0.5, 0.6, 1.0, 0.7, 1.0, 0.6, 0.5, 0.5, 0.5, 0.5, 1.0, 0.6, 1.0, 0.5, 0.5, 0.4, 0.5, 0.4, 1.0, 0.5, 1.0, 0.4, 0.5, 0.3, 0.5, 0.3, 1.0, 0.4, 1.0, 0.3, 0.5, 0.2, 0.5, 0.2, 1.0, 0.3, 1.0, 0.3911, 0.4442, 0.4783, 0.3242, 0.4783, 0.1758, 0.3911, 0.05584, 0.25, 0.01, 0.1089, 0.05584, 0.02175, 0.1758, 0.02175, 0.3242, 0.1089, 0.4442, 0.25, 0.49, 0.2, 0.5, 0.1, 0.5, 0.1, 1.0, 0.2, 1.0, 0.1, 0.5, -7.451e-08, 0.5, -7.451e-08, 1.0, 0.1, 1.0, 0.75, 0.49, 0.6089, 0.4442, 0.5217, 0.3242, 0.5217, 0.1758, 0.6089, 0.05584, 0.75, 0.01, 0.8911, 0.05584, 0.9783, 0.1758, 0.9783, 0.3242, 0.8911, 0.4442, 1.0, 0.5, 0.9, 0.5, 0.9, 1.0, 1.0, 1.0, 0.9, 0.5, 0.8, 0.5, 0.8, 1.0, 0.9, 1.0, 0.8, 0.5, 0.7, 0.5, 0.7, 1.0, 0.8, 1.0, 0.7, 0.5, 0.6, 0.5, 0.6, 1.0, 0.7, 1.0, 0.6, 0.5, 0.5, 0.5, 0.5, 1.0, 0.6, 1.0, 0.5, 0.5, 0.4, 0.5, 0.4, 1.0, 0.5, 1.0, 0.4, 0.5, 0.3, 0.5, 0.3, 1.0, 0.4, 1.0, 0.3, 0.5, 0.2, 0.5, 0.2, 1.0, 0.3, 1.0, 0.3911, 0.4442, 0.4783, 0.3242, 0.4783, 0.1758, 0.3911, 0.05584, 0.25, 0.01, 0.1089, 0.05584, 0.02175, 0.1758, 0.02175, 0.3242, 0.1089, 0.4442, 0.25, 0.49, 0.2, 0.5, 0.1, 0.5, 0.1, 1.0, 0.2, 1.0, 0.1, 0.5, -7.451e-08, 0.5, -7.451e-08, 1.0, 0.1, 1.0, 0.75, 0.49, 0.6089, 0.4442, 0.5217, 0.3242, 0.5217, 0.1758, 0.6089, 0.05584, 0.75, 0.01, 0.8911, 0.05584, 0.9783, 0.1758, 0.9783, 0.3242, 0.8911, 0.4442, 0.375, 0.625, 0.375, 0.625, 0.375, 0.5, 0.375, 0.5, 0.375, 0.5, 0.375, 0.5, 0.375, 0.5, 0.375, 0.5, 0.375, 0.625, 0.375, 0.5, 0.375, 0.5, 0.375, 0.5, 0.375, 0.5, 0.375, 0.5, 0.375, 0.5, 0.375, 0.5, 0.375, 0.5, 0.375, 0.625, 0.375, 0.625, 0.375, 0.5, 0.375, 0.5, 0.375, 0.625, 0.375, 0.625, 0.375, 0.625, 0.375, 0.5, 0.375, 0.5])
me_cube_001.use_remesh_fix_poles = True
me_cube_001.use_remesh_preserve_attributes = False
me_cube_001.use_mirror_vertex_groups = False
me_cube_001.update()

# ---- objects
ob_planet_blue = bpy.data.objects.new('Planet_Blue', me_cube)
ob_cargo = bpy.data.objects.new('Cargo', me_cube_003)
ob_trailer = bpy.data.objects.new('Trailer', me_cube_002)
ob_truck = bpy.data.objects.new('Truck', me_cube_001)

# ---- transforms, parenting, visibility, modifiers, constraints
ob_planet_blue.location = (0.0, 0.0, 0.0)
ob_planet_blue.lock_rotations_4d = False
ob_planet_blue.empty_display_type = 'ARROWS'
ob_planet_blue.lineart.crease_threshold = 0.0
ob_cargo.location = (0.0, 0.0, 0.0)
ob_cargo.lineart.crease_threshold = 0.0
ob_trailer.location = (0.0, 0.0, 0.0)
ob_trailer.lineart.crease_threshold = 0.0
ob_truck.location = (0.0, 0.0, 0.0)
ob_truck.lineart.crease_threshold = 0.0

# ---- collection membership
col_planets.objects.link(ob_planet_blue)
col_truck.objects.link(ob_cargo)
col_truck.objects.link(ob_trailer)
col_truck.objects.link(ob_truck)

# ---- scene / render settings (as saved in the file)
scene.frame_start = 1; scene.frame_end = 250; scene.frame_set(1)
scene.render.engine = 'BLENDER_EEVEE_NEXT'
scene.cycles.use_denoising = False
scene.cycles.samples = 128
scene.cycles.sampling_pattern = 'TABULATED_SOBOL'
scene.cycles.use_adaptive_sampling = False
scene.cycles.use_light_tree = False
scene.view_settings.view_transform = 'Filmic'
bpy.context.view_layer.update()

# ---- added for rendering (the .blend has no active camera and no usable light): camera, sun
cam_auto = bpy.data.cameras.new('AutoCamera')
cam_auto.lens = 50.0
cam_auto.sensor_width = 36.0
cam_auto.clip_end = 1000.0
ob_auto_camera = bpy.data.objects.new('AutoCamera', cam_auto)
scene.collection.objects.link(ob_auto_camera)
ob_auto_camera.location = (3.35891, -3.94072, 2.7177)
ob_auto_camera.rotation_euler = (1.09748, -7.21219e-08, 0.694738)
scene.camera = ob_auto_camera
light_auto_sun = bpy.data.lights.new('AutoSun', 'SUN')
light_auto_sun.energy = 3.0
light_auto_sun.angle = 0.0523599
ob_auto_sun = bpy.data.objects.new('AutoSun', light_auto_sun)
scene.collection.objects.link(ob_auto_sun)
ob_auto_sun.rotation_euler = (0.872665, 0.174533, 0.523599)
bpy.context.view_layer.update()
